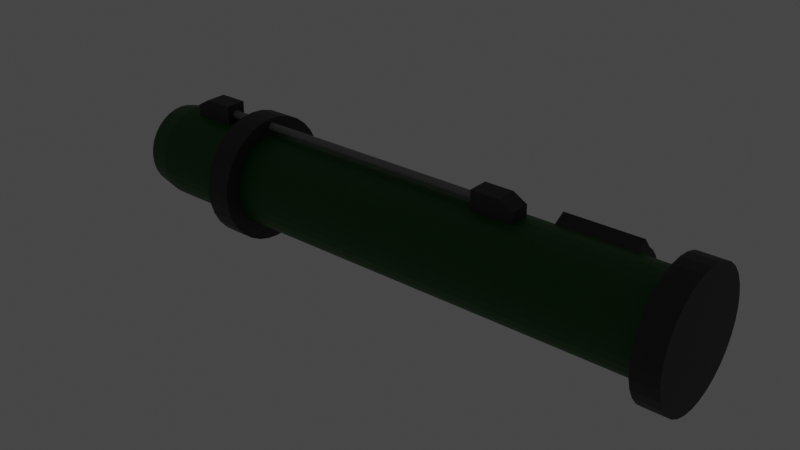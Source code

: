# Source: Bazoka.blend  (saved by Blender 2.82.7; exported with 4.5.12 LTS)
import bpy
from mathutils import Matrix  # noqa: F401  (used for matrix-valued properties, if any)

bpy.ops.wm.read_factory_settings(use_empty=True)
scene = bpy.context.scene
scene.name = 'Scene'

# ---- collections
col_collection = bpy.data.collections.new('Collection'); scene.collection.children.link(col_collection)

# ---- materials (node trees are filled in below, after node groups)
mat_material_001 = bpy.data.materials.new('Material.001')
mat_material_001.use_transparent_shadow = False
mat_material_003 = bpy.data.materials.new('Material.003')
mat_material_003.use_transparent_shadow = False
mat_material_004 = bpy.data.materials.new('Material.004')
mat_material_004.use_transparent_shadow = False
mat_material_005 = bpy.data.materials.new('Material.005')
mat_material_005.use_transparent_shadow = False
mat_material_002 = bpy.data.materials.new('Material.002')
mat_material_002.use_transparent_shadow = False

# ---- material node trees
mat_material_001.use_nodes = True; mat_material_001.node_tree.nodes.clear()
_N = mat_material_001.node_tree.nodes; _L = mat_material_001.node_tree.links
n0 = _N.new('ShaderNodeOutputMaterial'); n0.name = 'Material Output'; n0.location = (300, 300)
n1 = _N.new('ShaderNodeBsdfPrincipled'); n1.name = 'Principled BSDF'; n1.location = (10, 300)
n1.distribution = 'GGX'
n1.subsurface_method = 'BURLEY'
n1.inputs[0].default_value = (0.001086, 0.08399, 0.0, 1.0)
n1.inputs[3].default_value = 1.45
n1.inputs[27].default_value = (0.0, 0.0, 0.0, 1.0)
n1.inputs[28].default_value = 1.0
_L.new(n1.outputs[0], n0.inputs[0])
n0.is_active_output = True
mat_material_003.use_nodes = True; mat_material_003.node_tree.nodes.clear()
_N = mat_material_003.node_tree.nodes; _L = mat_material_003.node_tree.links
n0 = _N.new('ShaderNodeOutputMaterial'); n0.name = 'Material Output'; n0.location = (300, 300)
n1 = _N.new('ShaderNodeBsdfPrincipled'); n1.name = 'Principled BSDF'; n1.location = (10, 300)
n1.distribution = 'GGX'
n1.subsurface_method = 'BURLEY'
n1.inputs[0].default_value = (0.02481, 0.02481, 0.02481, 1.0)
n1.inputs[3].default_value = 1.45
n1.inputs[27].default_value = (0.0, 0.0, 0.0, 1.0)
n1.inputs[28].default_value = 1.0
_L.new(n1.outputs[0], n0.inputs[0])
n0.is_active_output = True
mat_material_004.use_nodes = True; mat_material_004.node_tree.nodes.clear()
_N = mat_material_004.node_tree.nodes; _L = mat_material_004.node_tree.links
n0 = _N.new('ShaderNodeOutputMaterial'); n0.name = 'Material Output'; n0.location = (300, 300)
n1 = _N.new('ShaderNodeEmission'); n1.name = 'Emission'; n1.location = (10, 300)
n1.inputs[1].default_value = 2.0
_L.new(n1.outputs[0], n0.inputs[0])
n0.is_active_output = True
mat_material_005.use_nodes = True; mat_material_005.node_tree.nodes.clear()
_N = mat_material_005.node_tree.nodes; _L = mat_material_005.node_tree.links
n0 = _N.new('ShaderNodeOutputMaterial'); n0.name = 'Material Output'; n0.location = (300, 300)
n1 = _N.new('ShaderNodeEmission'); n1.name = 'Emission'; n1.location = (10, 300)
n1.inputs[0].default_value = (0.0, 0.003795, 1.0, 1.0)
n1.inputs[1].default_value = 5.0
_L.new(n1.outputs[0], n0.inputs[0])
n0.is_active_output = True
mat_material_002.use_nodes = True; mat_material_002.node_tree.nodes.clear()
_N = mat_material_002.node_tree.nodes; _L = mat_material_002.node_tree.links
n0 = _N.new('ShaderNodeOutputMaterial'); n0.name = 'Material Output'; n0.location = (300, 300)
n1 = _N.new('ShaderNodeBsdfPrincipled'); n1.name = 'Principled BSDF'; n1.location = (10, 300)
n1.distribution = 'GGX'
n1.subsurface_method = 'BURLEY'
n1.inputs[0].default_value = (0.2266, 0.2266, 0.2266, 1.0)
n1.inputs[3].default_value = 1.45
n1.inputs[27].default_value = (0.0, 0.0, 0.0, 1.0)
n1.inputs[28].default_value = 1.0
_L.new(n1.outputs[0], n0.inputs[0])
n0.is_active_output = True

# ---- world
world_world = bpy.data.worlds.new('World'); scene.world = world_world
world_world.use_nodes = True; world_world.node_tree.nodes.clear()
_N = world_world.node_tree.nodes; _L = world_world.node_tree.links
n0 = _N.new('ShaderNodeOutputWorld'); n0.name = 'World Output'; n0.location = (300, 300)
n1 = _N.new('ShaderNodeBackground'); n1.name = 'Background'; n1.location = (10, 300)
n1.inputs[0].default_value = (0.05088, 0.05088, 0.05088, 1.0)
_L.new(n1.outputs[0], n0.inputs[0])
n0.is_active_output = True
world_world.color = (0.05088, 0.05088, 0.05088)
world_world.use_sun_shadow = False
world_world.sun_shadow_jitter_overblur = 0.0

# ---- meshes
me_cylinder = bpy.data.meshes.new('Cylinder')
me_cylinder.from_pydata([(-2.006e-07, 0.8954, -1.59), (0.0, 1.0, 1.0), (0.1747, 0.8782, -1.59), (0.1951, 0.9808, 1.0), (0.3426, 0.8272, -1.59), (0.3827, 0.9239, 1.0), (0.4974, 0.7445, -1.59), (0.5556, 0.8315, 1.0), (0.6331, 0.6331, -1.59), (0.7071, 0.7071, 1.0), (0.7445, 0.4974, -1.59), (0.8315, 0.5556, 1.0), (0.8272, 0.3426, -1.59), (0.9239, 0.3827, 1.0), (0.8782, 0.1747, -1.59), (0.9808, 0.1951, 1.0), (0.8954, 9.742e-08, -1.59), (1.0, 7.55e-08, 1.0), (0.8782, -0.1747, -1.59), (0.9808, -0.1951, 1.0), (0.8272, -0.3426, -1.59), (0.9239, -0.3827, 1.0), (0.7445, -0.4974, -1.59), (0.8315, -0.5556, 1.0), (0.6331, -0.6331, -1.59), (0.7071, -0.7071, 1.0), (0.4974, -0.7445, -1.59), (0.5556, -0.8315, 1.0), (0.3426, -0.8272, -1.59), (0.3827, -0.9239, 1.0), (0.1747, -0.8782, -1.59), (0.1951, -0.9808, 1.0), (-4.924e-07, -0.8954, -1.59), (-3.258e-07, -1.0, 1.0), (-0.1747, -0.8782, -1.59), (-0.1951, -0.9808, 1.0), (-0.3426, -0.8272, -1.59), (-0.3827, -0.9239, 1.0), (-0.4974, -0.7445, -1.59), (-0.5556, -0.8315, 1.0), (-0.6331, -0.6331, -1.59), (-0.7071, -0.7071, 1.0), (-0.7445, -0.4974, -1.59), (-0.8315, -0.5556, 1.0), (-0.8272, -0.3426, -1.59), (-0.9239, -0.3827, 1.0), (-0.8782, -0.1747, -1.59), (-0.9808, -0.1951, 1.0), (-0.8954, 8.944e-07, -1.59), (-1.0, 9.656e-07, 1.0), (-0.8782, 0.1747, -1.59), (-0.9808, 0.1951, 1.0), (-0.8272, 0.3426, -1.59), (-0.9239, 0.3827, 1.0), (-0.7445, 0.4974, -1.59), (-0.8315, 0.5556, 1.0), (-0.6331, 0.6331, -1.59), (-0.7071, 0.7071, 1.0), (-0.4974, 0.7445, -1.59), (-0.5556, 0.8315, 1.0), (-0.3426, 0.8272, -1.59), (-0.3827, 0.9239, 1.0), (-0.1747, 0.8782, -1.59), (-0.1951, 0.9808, 1.0), (0.0, 1.0, 0.8875), (0.1951, 0.9808, 0.8875), (0.3827, 0.9239, 0.8875), (0.5556, 0.8315, 0.8875), (0.7071, 0.7071, 0.8875), (0.8315, 0.5556, 0.8875), (0.9239, 0.3827, 0.8875), (0.9808, 0.1951, 0.8875), (1.0, 7.55e-08, 0.8875), (0.9808, -0.1951, 0.8875), (0.9239, -0.3827, 0.8875), (0.8315, -0.5556, 0.8875), (0.7071, -0.7071, 0.8875), (0.5556, -0.8315, 0.8875), (0.3827, -0.9239, 0.8875), (0.1951, -0.9808, 0.8875), (-3.258e-07, -1.0, 0.8875), (-0.1951, -0.9808, 0.8875), (-0.3827, -0.9239, 0.8875), (-0.5556, -0.8315, 0.8875), (-0.7071, -0.7071, 0.8875), (-0.8315, -0.5556, 0.8875), (-0.9239, -0.3827, 0.8875), (-0.9808, -0.1951, 0.8875), (-1.0, 9.656e-07, 0.8875), (-0.9808, 0.1951, 0.8875), (-0.9239, 0.3827, 0.8875), (-0.8315, 0.5556, 0.8875), (-0.7071, 0.7071, 0.8875), (-0.5556, 0.8315, 0.8875), (-0.3827, 0.9239, 0.8875), (-0.1951, 0.9808, 0.8875), (0.263, 1.322, 1.0), (-3.006e-08, 1.348, 1.0), (-1.599e-08, 1.348, 0.8873), (0.5158, 1.245, 1.0), (0.7489, 1.121, 1.0), (0.9531, 0.9531, 1.0), (1.121, 0.7489, 1.0), (1.245, 0.5158, 1.0), (1.322, 0.263, 1.0), (1.348, 3.416e-10, 1.0), (1.322, -0.263, 1.0), (1.245, -0.5158, 1.0), (1.121, -0.7489, 1.0), (0.9531, -0.9531, 1.0), (0.7489, -1.121, 1.0), (0.5158, -1.245, 1.0), (0.263, -1.322, 1.0), (-4.693e-07, -1.348, 1.0), (-0.263, -1.322, 1.0), (-0.5158, -1.245, 1.0), (-0.7489, -1.121, 1.0), (-0.9531, -0.9531, 1.0), (-1.121, -0.7489, 1.0), (-1.245, -0.5158, 1.0), (-1.322, -0.263, 1.0), (-1.348, 1.2e-06, 1.0), (-1.322, 0.263, 1.0), (-1.245, 0.5158, 1.0), (-1.121, 0.7489, 1.0), (-0.9531, 0.9531, 1.0), (-0.7489, 1.121, 1.0), (-0.5158, 1.245, 1.0), (-0.263, 1.322, 1.0), (0.263, 1.322, 0.8873), (0.5158, 1.245, 0.8873), (0.7489, 1.121, 0.8873), (0.9531, 0.9531, 0.8873), (1.121, 0.7489, 0.8873), (1.245, 0.5158, 0.8873), (1.322, 0.263, 0.8873), (1.348, 3.416e-10, 0.8873), (1.322, -0.263, 0.8873), (1.245, -0.5158, 0.8873), (1.121, -0.7489, 0.8873), (0.9531, -0.9531, 0.8873), (0.7489, -1.121, 0.8873), (0.5158, -1.245, 0.8873), (0.263, -1.322, 0.8873), (-4.552e-07, -1.348, 0.8873), (-0.263, -1.322, 0.8873), (-0.5158, -1.245, 0.8873), (-0.7489, -1.121, 0.8873), (-0.9531, -0.9531, 0.8873), (-1.121, -0.7489, 0.8873), (-1.245, -0.5158, 0.8873), (-1.322, -0.263, 0.8873), (-1.348, 1.2e-06, 0.8873), (-1.322, 0.263, 0.8873), (-1.245, 0.5158, 0.8873), (-1.121, 0.7489, 0.8873), (-0.9531, 0.9531, 0.8873), (-0.7489, 1.121, 0.8873), (-0.5158, 1.245, 0.8873), (-0.263, 1.322, 0.8873), (0.1951, 0.9808, -1.001), (0.1951, 0.9808, -1.112), (0.3827, 0.9239, -1.001), (0.3827, 0.9239, -1.112), (0.5556, 0.8315, -1.001), (0.5556, 0.8315, -1.112), (0.7071, 0.7071, -1.001), (0.7071, 0.7071, -1.112), (0.8315, 0.5556, -1.001), (0.8315, 0.5556, -1.112), (0.9239, 0.3827, -1.001), (0.9239, 0.3827, -1.112), (0.9808, 0.1951, -1.001), (0.9808, 0.1951, -1.112), (1.0, 7.55e-08, -1.001), (1.0, 7.55e-08, -1.112), (0.9808, -0.1951, -1.001), (0.9808, -0.1951, -1.112), (0.9239, -0.3827, -1.001), (0.9239, -0.3827, -1.112), (0.8315, -0.5556, -1.001), (0.8315, -0.5556, -1.112), (0.7071, -0.7071, -1.001), (0.7071, -0.7071, -1.112), (0.5556, -0.8315, -1.001), (0.5556, -0.8315, -1.112), (0.3827, -0.9239, -1.001), (0.3827, -0.9239, -1.112), (0.1951, -0.9808, -1.001), (0.1951, -0.9808, -1.112), (-7.848e-07, -1.0, -1.001), (-5.959e-07, -1.0, -1.112), (-0.1951, -0.9808, -1.001), (-0.1951, -0.9808, -1.112), (-0.3827, -0.9239, -1.001), (-0.3827, -0.9239, -1.112), (-0.5556, -0.8315, -1.001), (-0.5556, -0.8315, -1.112), (-0.7071, -0.7071, -1.001), (-0.7071, -0.7071, -1.112), (-0.8315, -0.5556, -1.001), (-0.8315, -0.5556, -1.112), (-0.9239, -0.3827, -1.001), (-0.9239, -0.3827, -1.112), (-0.9808, -0.1951, -1.001), (-0.9808, -0.1951, -1.112), (-1.0, 9.656e-07, -1.001), (-1.0, 9.656e-07, -1.112), (-0.9808, 0.1951, -1.001), (-0.9808, 0.1951, -1.112), (-0.9239, 0.3827, -1.001), (-0.9239, 0.3827, -1.112), (-0.8315, 0.5556, -1.001), (-0.8315, 0.5556, -1.112), (-0.7071, 0.7071, -1.001), (-0.7071, 0.7071, -1.112), (-0.5556, 0.8315, -1.001), (-0.5556, 0.8315, -1.112), (-0.3827, 0.9239, -1.001), (-0.3827, 0.9239, -1.112), (-0.1951, 0.9808, -1.001), (-0.1951, 0.9808, -1.112), (-2.7e-07, 1.0, -1.112), (-4.59e-07, 1.0, -1.001), (0.2601, 1.308, -1.0), (0.2601, 1.308, -1.113), (0.5103, 1.232, -1.0), (0.5103, 1.232, -1.113), (0.7408, 1.109, -1.0), (0.7408, 1.109, -1.113), (0.9429, 0.9429, -1.0), (0.9429, 0.9429, -1.113), (1.109, 0.7408, -1.0), (1.109, 0.7408, -1.113), (1.232, 0.5103, -1.0), (1.232, 0.5103, -1.113), (1.308, 0.2601, -1.0), (1.308, 0.2601, -1.113), (1.333, -6.152e-09, -1.0), (1.333, -6.152e-09, -1.113), (1.308, -0.2601, -1.0), (1.308, -0.2601, -1.113), (1.232, -0.5103, -1.0), (1.232, -0.5103, -1.113), (1.109, -0.7408, -1.0), (1.109, -0.7408, -1.113), (0.9429, -0.9429, -1.0), (0.9429, -0.9429, -1.113), (0.7408, -1.109, -1.0), (0.7408, -1.109, -1.113), (0.5103, -1.232, -1.0), (0.5103, -1.232, -1.113), (0.2601, -1.308, -1.0), (0.2601, -1.308, -1.113), (-9.616e-07, -1.333, -1.0), (-6.969e-07, -1.333, -1.113), (-0.2601, -1.308, -1.0), (-0.2601, -1.308, -1.113), (-0.5103, -1.232, -1.0), (-0.5103, -1.232, -1.113), (-0.7408, -1.109, -1.0), (-0.7408, -1.109, -1.113), (-0.9429, -0.9429, -1.0), (-0.9429, -0.9429, -1.113), (-1.109, -0.7408, -1.0), (-1.109, -0.7408, -1.113), (-1.232, -0.5103, -1.0), (-1.232, -0.5103, -1.113), (-1.308, -0.2601, -1.0), (-1.308, -0.2601, -1.113), (-1.333, 1.181e-06, -1.0), (-1.333, 1.181e-06, -1.113), (-1.308, 0.2601, -1.0), (-1.308, 0.2601, -1.113), (-1.232, 0.5103, -1.0), (-1.232, 0.5103, -1.113), (-1.109, 0.7408, -1.0), (-1.109, 0.7408, -1.113), (-0.9429, 0.9429, -1.0), (-0.9429, 0.9429, -1.113), (-0.7408, 1.109, -1.0), (-0.7408, 1.109, -1.113), (-0.5103, 1.232, -1.0), (-0.5103, 1.232, -1.113), (-0.2601, 1.308, -1.0), (-0.2601, 1.308, -1.113), (-2.624e-07, 1.333, -1.113), (-5.271e-07, 1.333, -1.0), (0.1951, 0.9808, -1.482), (0.3827, 0.9239, -1.482), (0.5556, 0.8315, -1.482), (0.7071, 0.7071, -1.482), (0.8315, 0.5556, -1.482), (0.9239, 0.3827, -1.482), (0.9808, 0.1951, -1.482), (1.0, 7.55e-08, -1.482), (0.9808, -0.1951, -1.482), (0.9239, -0.3827, -1.482), (0.8315, -0.5556, -1.482), (0.7071, -0.7071, -1.482), (0.5556, -0.8315, -1.482), (0.3827, -0.9239, -1.482), (0.1951, -0.9808, -1.482), (-5.533e-07, -1.0, -1.482), (-0.1951, -0.9808, -1.482), (-0.3827, -0.9239, -1.482), (-0.5556, -0.8315, -1.482), (-0.7071, -0.7071, -1.482), (-0.8315, -0.5556, -1.482), (-0.9239, -0.3827, -1.482), (-0.9808, -0.1951, -1.482), (-1.0, 9.656e-07, -1.482), (-0.9808, 0.1951, -1.482), (-0.9239, 0.3827, -1.482), (-0.8315, 0.5556, -1.482), (-0.7071, 0.7071, -1.482), (-0.5556, 0.8315, -1.482), (-0.3827, 0.9239, -1.482), (-0.1951, 0.9808, -1.482), (-2.275e-07, 1.0, -1.482), (-3.839e-08, 1.0, 0.3628), (6.803e-09, 1.0, 0.6965), (0.1951, 0.9808, 0.6965), (0.1951, 0.9808, 0.3628), (0.3827, 0.9239, 0.6965), (0.3827, 0.9239, 0.3628), (0.5556, 0.8315, 0.6965), (0.5556, 0.8315, 0.3628), (0.7071, 0.7071, 0.6965), (0.7071, 0.7071, 0.3628), (0.8315, 0.5556, 0.6965), (0.8315, 0.5556, 0.3628), (0.9239, 0.3827, 0.6965), (0.9239, 0.3827, 0.3628), (0.9808, 0.1951, 0.6965), (0.9808, 0.1951, 0.3628), (1.0, 7.55e-08, 0.6965), (1.0, 7.55e-08, 0.3628), (0.9808, -0.1951, 0.6965), (0.9808, -0.1951, 0.3628), (0.9239, -0.3827, 0.6965), (0.9239, -0.3827, 0.3628), (0.8315, -0.5556, 0.6965), (0.8315, -0.5556, 0.3628), (0.7071, -0.7071, 0.6965), (0.7071, -0.7071, 0.3628), (0.5556, -0.8315, 0.6965), (0.5556, -0.8315, 0.3628), (0.3827, -0.9239, 0.6965), (0.3827, -0.9239, 0.3628), (0.1951, -0.9808, 0.6965), (0.1951, -0.9808, 0.3628), (-3.19e-07, -1.0, 0.6965), (-3.642e-07, -1.0, 0.3628), (-0.1951, -0.9808, 0.6965), (-0.1951, -0.9808, 0.3628), (-0.3827, -0.9239, 0.6965), (-0.3827, -0.9239, 0.3628), (-0.5556, -0.8315, 0.6965), (-0.5556, -0.8315, 0.3628), (-0.7071, -0.7071, 0.6965), (-0.7071, -0.7071, 0.3628), (-0.8315, -0.5556, 0.6965), (-0.8315, -0.5556, 0.3628), (-0.9239, -0.3827, 0.6965), (-0.9239, -0.3827, 0.3628), (-0.9808, -0.1951, 0.6965), (-0.9808, -0.1951, 0.3628), (-1.0, 9.656e-07, 0.6965), (-1.0, 9.656e-07, 0.3628), (-0.9808, 0.1951, 0.6965), (-0.9808, 0.1951, 0.3628), (-0.9239, 0.3827, 0.6965), (-0.9239, 0.3827, 0.3628), (-0.8315, 0.5556, 0.6965), (-0.8315, 0.5556, 0.3628), (-0.7071, 0.7071, 0.6965), (-0.7071, 0.7071, 0.3628), (-0.5556, 0.8315, 0.6965), (-0.5556, 0.8315, 0.3628), (-0.3827, 0.9239, 0.6965), (-0.3827, 0.9239, 0.3628), (-0.1951, 0.9808, 0.6965), (-0.1951, 0.9808, 0.3628), (-0.02539, 1.258, 0.3628), (-0.02539, 1.258, 0.6965), (0.1697, 1.239, 0.6965), (0.1697, 1.239, 0.3628), (0.3573, 1.182, 0.6965), (0.3573, 1.182, 0.3628), (0.5302, 1.089, 0.6965), (0.5302, 1.089, 0.3628), (0.6817, 0.9649, 0.6965), (0.6817, 0.9649, 0.3628), (0.9299, 0.8134, 0.6965), (0.9299, 0.8134, 0.3628), (-1.073, 0.6405, 0.6965), (-1.073, 0.6405, 0.3628), (-0.8569, 0.8134, 0.6965), (-0.8569, 0.8134, 0.3628), (-0.7325, 0.9649, 0.6965), (-0.7325, 0.9649, 0.3628), (-0.581, 1.089, 0.6965), (-0.581, 1.089, 0.3628), (-0.4081, 1.182, 0.6965), (-0.4081, 1.182, 0.3628), (-0.2205, 1.239, 0.6965), (-0.2205, 1.239, 0.3628), (0.8315, 0.5556, 0.6351), (0.8315, 0.5556, 0.4242), (0.9239, 0.3827, 0.6351), (0.9239, 0.3827, 0.4242), (0.9808, 0.1951, 0.6351), (0.9808, 0.1951, 0.4242), (1.0, 7.451e-08, 0.6351), (1.0, 7.451e-08, 0.4242), (0.9808, -0.1951, 0.6351), (0.9808, -0.1951, 0.4242), (0.9239, -0.3827, 0.6351), (0.9239, -0.3827, 0.4242), (0.8315, -0.5556, 0.6351), (0.8315, -0.5556, 0.4242), (0.7071, -0.7071, 0.6351), (0.7071, -0.7071, 0.4242), (0.5556, -0.8315, 0.6351), (0.5556, -0.8315, 0.4242), (0.3827, -0.9239, 0.6351), (0.3827, -0.9239, 0.4242), (0.1951, -0.9808, 0.6351), (0.1951, -0.9808, 0.4242), (-3.166e-07, -1.0, 0.6351), (-3.669e-07, -1.0, 0.4242), (-0.1951, -0.9808, 0.6351), (-0.1951, -0.9808, 0.4242), (-0.3827, -0.9239, 0.6351), (-0.3827, -0.9239, 0.4242), (-0.5556, -0.8315, 0.6351), (-0.5556, -0.8315, 0.4242), (-0.7071, -0.7071, 0.6351), (-0.7071, -0.7071, 0.4242), (-0.8315, -0.5556, 0.6351), (-0.8315, -0.5556, 0.4242), (-0.9239, -0.3827, 0.6351), (-0.9239, -0.3827, 0.4242), (-0.9808, -0.1951, 0.6351), (-0.9808, -0.1951, 0.4242), (-1.0, 9.686e-07, 0.6351), (-1.0, 9.686e-07, 0.4242), (-0.9808, 0.1951, 0.6351), (-0.9808, 0.1951, 0.4242), (-0.9239, 0.3827, 0.6351), (-0.9239, 0.3827, 0.4242), (-0.02539, 1.258, 0.4242), (-0.02539, 1.258, 0.6351), (0.1697, 1.239, 0.6351), (0.1697, 1.239, 0.4242), (0.3573, 1.182, 0.6351), (0.3573, 1.182, 0.4242), (0.5302, 1.089, 0.6351), (0.5302, 1.089, 0.4242), (0.6817, 0.9649, 0.6351), (0.6817, 0.9649, 0.4242), (0.9299, 0.8134, 0.6351), (0.9299, 0.8134, 0.4242), (-1.073, 0.6405, 0.6351), (-1.073, 0.6405, 0.4242), (-0.8569, 0.8134, 0.6351), (-0.8569, 0.8134, 0.4242), (-0.7325, 0.9649, 0.6351), (-0.7325, 0.9649, 0.4242), (-0.581, 1.089, 0.6351), (-0.581, 1.089, 0.4242), (-0.4081, 1.182, 0.6351), (-0.4081, 1.182, 0.4242), (-0.2205, 1.239, 0.6351), (-0.2205, 1.239, 0.4242)], [], [(75, 74, 138, 139), (29, 31, 112, 111), (11, 13, 103, 102), (76, 75, 139, 140), (63, 1, 97, 128), (77, 76, 140, 141), (45, 47, 120, 119), (78, 77, 141, 142), (27, 29, 111, 110), (79, 78, 142, 143), (9, 11, 102, 101), (61, 63, 128, 127), (80, 79, 143, 144), (43, 45, 119, 118), (81, 80, 144, 145), (25, 27, 110, 109), (82, 81, 145, 146), (7, 9, 101, 100), (59, 61, 127, 126), (83, 82, 146, 147), (41, 43, 118, 117), (84, 83, 147, 148), (23, 25, 109, 108), (85, 84, 148, 149), (5, 7, 100, 99), (57, 59, 126, 125), (86, 85, 149, 150), (39, 41, 117, 116), (87, 86, 150, 151), (21, 23, 108, 107), (3, 1, 63, 61, 59, 57, 55, 53, 51, 49, 47, 45, 43, 41, 39, 37, 35, 33, 31, 29, 27, 25, 23, 21, 19, 17, 15, 13, 11, 9, 7, 5), (3, 5, 99, 96), (88, 87, 151, 152), (0, 2, 4, 6, 8, 10, 12, 14, 16, 18, 20, 22, 24, 26, 28, 30, 32, 34, 36, 38, 40, 42, 44, 46, 48, 50, 52, 54, 56, 58, 60, 62), (382, 95, 64, 321), (380, 94, 95, 382), (378, 93, 94, 380), (376, 92, 93, 378), (374, 91, 92, 376), (372, 90, 91, 374), (370, 89, 90, 372), (368, 88, 89, 370), (366, 87, 88, 368), (364, 86, 87, 366), (362, 85, 86, 364), (360, 84, 85, 362), (358, 83, 84, 360), (356, 82, 83, 358), (354, 81, 82, 356), (352, 80, 81, 354), (350, 79, 80, 352), (348, 78, 79, 350), (346, 77, 78, 348), (344, 76, 77, 346), (342, 75, 76, 344), (340, 74, 75, 342), (338, 73, 74, 340), (336, 72, 73, 338), (334, 71, 72, 336), (332, 70, 71, 334), (330, 69, 70, 332), (328, 68, 69, 330), (326, 67, 68, 328), (324, 66, 67, 326), (322, 65, 66, 324), (321, 64, 65, 322), (98, 97, 96, 129), (129, 96, 99, 130), (130, 99, 100, 131), (131, 100, 101, 132), (132, 101, 102, 133), (133, 102, 103, 134), (134, 103, 104, 135), (135, 104, 105, 136), (136, 105, 106, 137), (137, 106, 107, 138), (138, 107, 108, 139), (139, 108, 109, 140), (140, 109, 110, 141), (141, 110, 111, 142), (142, 111, 112, 143), (143, 112, 113, 144), (144, 113, 114, 145), (145, 114, 115, 146), (146, 115, 116, 147), (147, 116, 117, 148), (148, 117, 118, 149), (149, 118, 119, 150), (150, 119, 120, 151), (151, 120, 121, 152), (152, 121, 122, 153), (153, 122, 123, 154), (154, 123, 124, 155), (155, 124, 125, 156), (156, 125, 126, 157), (157, 126, 127, 158), (158, 127, 128, 159), (159, 128, 97, 98), (47, 49, 121, 120), (74, 73, 137, 138), (73, 72, 136, 137), (13, 15, 104, 103), (31, 33, 113, 112), (72, 71, 135, 136), (49, 51, 122, 121), (71, 70, 134, 135), (70, 69, 133, 134), (15, 17, 105, 104), (64, 95, 159, 98), (33, 35, 114, 113), (69, 68, 132, 133), (95, 94, 158, 159), (51, 53, 123, 122), (68, 67, 131, 132), (94, 93, 157, 158), (67, 66, 130, 131), (17, 19, 106, 105), (93, 92, 156, 157), (35, 37, 115, 114), (66, 65, 129, 130), (1, 3, 96, 97), (92, 91, 155, 156), (53, 55, 124, 123), (65, 64, 98, 129), (91, 90, 154, 155), (19, 21, 107, 106), (90, 89, 153, 154), (37, 39, 116, 115), (89, 88, 152, 153), (55, 57, 125, 124), (319, 222, 161, 288), (193, 191, 255, 257), (288, 161, 163, 289), (219, 217, 281, 283), (289, 163, 165, 290), (162, 164, 228, 226), (290, 165, 167, 291), (188, 190, 254, 252), (291, 167, 169, 292), (214, 216, 280, 278), (292, 169, 171, 293), (165, 163, 227, 229), (293, 171, 173, 294), (191, 189, 253, 255), (294, 173, 175, 295), (217, 215, 279, 281), (295, 175, 177, 296), (160, 162, 226, 224), (296, 177, 179, 297), (186, 188, 252, 250), (297, 179, 181, 298), (212, 214, 278, 276), (298, 181, 183, 299), (163, 161, 225, 227), (299, 183, 185, 300), (189, 187, 251, 253), (300, 185, 187, 301), (215, 213, 277, 279), (301, 187, 189, 302), (223, 160, 224, 287), (302, 189, 191, 303), (184, 186, 250, 248), (303, 191, 193, 304), (210, 212, 276, 274), (304, 193, 195, 305), (161, 222, 286, 225), (305, 195, 197, 306), (187, 185, 249, 251), (306, 197, 199, 307), (213, 211, 275, 277), (307, 199, 201, 308), (182, 184, 248, 246), (308, 201, 203, 309), (208, 210, 274, 272), (309, 203, 205, 310), (185, 183, 247, 249), (310, 205, 207, 311), (211, 209, 273, 275), (311, 207, 209, 312), (180, 182, 246, 244), (312, 209, 211, 313), (206, 208, 272, 270), (313, 211, 213, 314), (183, 181, 245, 247), (314, 213, 215, 315), (209, 207, 271, 273), (315, 215, 217, 316), (178, 180, 244, 242), (316, 217, 219, 317), (204, 206, 270, 268), (317, 219, 221, 318), (181, 179, 243, 245), (318, 221, 222, 319), (207, 205, 269, 271), (286, 287, 224, 225), (225, 224, 226, 227), (227, 226, 228, 229), (229, 228, 230, 231), (231, 230, 232, 233), (233, 232, 234, 235), (235, 234, 236, 237), (237, 236, 238, 239), (239, 238, 240, 241), (241, 240, 242, 243), (243, 242, 244, 245), (245, 244, 246, 247), (247, 246, 248, 249), (249, 248, 250, 251), (251, 250, 252, 253), (253, 252, 254, 255), (255, 254, 256, 257), (257, 256, 258, 259), (259, 258, 260, 261), (261, 260, 262, 263), (263, 262, 264, 265), (265, 264, 266, 267), (267, 266, 268, 269), (269, 268, 270, 271), (271, 270, 272, 273), (273, 272, 274, 275), (275, 274, 276, 277), (277, 276, 278, 279), (279, 278, 280, 281), (281, 280, 282, 283), (283, 282, 284, 285), (285, 284, 287, 286), (167, 165, 229, 231), (216, 218, 282, 280), (190, 192, 256, 254), (164, 166, 230, 228), (221, 219, 283, 285), (195, 193, 257, 259), (169, 167, 231, 233), (218, 220, 284, 282), (192, 194, 258, 256), (166, 168, 232, 230), (222, 221, 285, 286), (197, 195, 259, 261), (171, 169, 233, 235), (220, 223, 287, 284), (194, 196, 260, 258), (168, 170, 234, 232), (199, 197, 261, 263), (173, 171, 235, 237), (196, 198, 262, 260), (170, 172, 236, 234), (201, 199, 263, 265), (175, 173, 237, 239), (198, 200, 264, 262), (172, 174, 238, 236), (203, 201, 265, 267), (177, 175, 239, 241), (200, 202, 266, 264), (174, 176, 240, 238), (205, 203, 267, 269), (179, 177, 241, 243), (202, 204, 268, 266), (176, 178, 242, 240), (62, 318, 319, 0), (60, 317, 318, 62), (58, 316, 317, 60), (56, 315, 316, 58), (54, 314, 315, 56), (52, 313, 314, 54), (50, 312, 313, 52), (48, 311, 312, 50), (46, 310, 311, 48), (44, 309, 310, 46), (42, 308, 309, 44), (40, 307, 308, 42), (38, 306, 307, 40), (36, 305, 306, 38), (34, 304, 305, 36), (32, 303, 304, 34), (30, 302, 303, 32), (28, 301, 302, 30), (26, 300, 301, 28), (24, 299, 300, 26), (22, 298, 299, 24), (20, 297, 298, 22), (18, 296, 297, 20), (16, 295, 296, 18), (14, 294, 295, 16), (12, 293, 294, 14), (10, 292, 293, 12), (8, 291, 292, 10), (6, 290, 291, 8), (4, 289, 290, 6), (2, 288, 289, 4), (0, 319, 288, 2), (223, 320, 323, 160), (321, 322, 386, 385), (160, 323, 325, 162), (383, 381, 405, 407), (162, 325, 327, 164), (331, 329, 393, 395), (164, 327, 329, 166), (375, 373, 397, 399), (166, 329, 331, 168), (323, 320, 384, 387), (168, 331, 333, 170), (408, 330, 332, 410), (170, 333, 335, 172), (410, 332, 334, 412), (172, 335, 337, 174), (412, 334, 336, 414), (174, 337, 339, 176), (414, 336, 338, 416), (176, 339, 341, 178), (416, 338, 340, 418), (178, 341, 343, 180), (418, 340, 342, 420), (180, 343, 345, 182), (420, 342, 344, 422), (182, 345, 347, 184), (422, 344, 346, 424), (184, 347, 349, 186), (424, 346, 348, 426), (186, 349, 351, 188), (426, 348, 350, 428), (188, 351, 353, 190), (428, 350, 352, 430), (190, 353, 355, 192), (430, 352, 354, 432), (192, 355, 357, 194), (432, 354, 356, 434), (194, 357, 359, 196), (434, 356, 358, 436), (196, 359, 361, 198), (436, 358, 360, 438), (198, 361, 363, 200), (438, 360, 362, 440), (200, 363, 365, 202), (440, 362, 364, 442), (202, 365, 367, 204), (442, 364, 366, 444), (204, 367, 369, 206), (444, 366, 368, 446), (206, 369, 371, 208), (446, 368, 370, 448), (208, 371, 373, 210), (448, 370, 372, 450), (210, 373, 375, 212), (378, 380, 404, 402), (212, 375, 377, 214), (326, 328, 392, 390), (214, 377, 379, 216), (409, 331, 395, 463), (216, 379, 381, 218), (381, 379, 403, 405), (218, 381, 383, 220), (329, 327, 391, 393), (220, 383, 320, 223), (376, 378, 402, 400), (453, 385, 386, 454), (454, 386, 388, 456), (456, 388, 390, 458), (458, 390, 392, 460), (460, 392, 394, 462), (464, 396, 398, 466), (466, 398, 400, 468), (468, 400, 402, 470), (470, 402, 404, 472), (472, 404, 406, 474), (474, 406, 385, 453), (372, 374, 398, 396), (328, 330, 394, 392), (380, 382, 406, 404), (325, 323, 387, 389), (377, 375, 399, 401), (320, 383, 407, 384), (322, 324, 388, 386), (374, 376, 400, 398), (382, 321, 385, 406), (450, 372, 396, 464), (327, 325, 389, 391), (379, 377, 401, 403), (324, 326, 390, 388), (373, 451, 465, 397), (451, 450, 464, 465), (407, 475, 452, 384), (475, 474, 453, 452), (405, 473, 475, 407), (473, 472, 474, 475), (403, 471, 473, 405), (471, 470, 472, 473), (401, 469, 471, 403), (469, 468, 470, 471), (399, 467, 469, 401), (467, 466, 468, 469), (397, 465, 467, 399), (465, 464, 466, 467), (393, 461, 463, 395), (461, 460, 462, 463), (391, 459, 461, 393), (459, 458, 460, 461), (389, 457, 459, 391), (457, 456, 458, 459), (387, 455, 457, 389), (455, 454, 456, 457), (384, 452, 455, 387), (452, 453, 454, 455), (330, 408, 462, 394), (408, 409, 463, 462), (371, 449, 451, 373), (449, 448, 450, 451), (369, 447, 449, 371), (447, 446, 448, 449), (367, 445, 447, 369), (445, 444, 446, 447), (365, 443, 445, 367), (443, 442, 444, 445), (363, 441, 443, 365), (441, 440, 442, 443), (361, 439, 441, 363), (439, 438, 440, 441), (359, 437, 439, 361), (437, 436, 438, 439), (357, 435, 437, 359), (435, 434, 436, 437), (355, 433, 435, 357), (433, 432, 434, 435), (353, 431, 433, 355), (431, 430, 432, 433), (351, 429, 431, 353), (429, 428, 430, 431), (349, 427, 429, 351), (427, 426, 428, 429), (347, 425, 427, 349), (425, 424, 426, 427), (345, 423, 425, 347), (423, 422, 424, 425), (343, 421, 423, 345), (421, 420, 422, 423), (341, 419, 421, 343), (419, 418, 420, 421), (339, 417, 419, 341), (417, 416, 418, 419), (337, 415, 417, 339), (415, 414, 416, 417), (335, 413, 415, 337), (413, 412, 414, 415), (333, 411, 413, 335), (411, 410, 412, 413), (331, 409, 411, 333), (409, 408, 410, 411)])
me_cylinder.polygons.foreach_set('material_index', [1, 1, 1, 1, 1, 1, 1, 1, 1, 1, 1, 1, 1, 1, 1, 1, 1, 1, 1, 1, 1, 1, 1, 1, 1, 1, 1, 1, 1, 1, 1, 1, 1, 0, 0, 0, 0, 0, 0, 0, 0, 0, 0, 0, 0, 0, 0, 0, 0, 0, 0, 0, 0, 0, 0, 0, 0, 0, 0, 0, 0, 0, 0, 0, 0, 0, 1, 1, 1, 1, 1, 1, 1, 1, 1, 1, 1, 1, 1, 1, 1, 1, 1, 1, 1, 1, 1, 1, 1, 1, 1, 1, 1, 1, 1, 1, 1, 1, 1, 1, 1, 1, 1, 1, 1, 1, 1, 1, 1, 1, 1, 1, 1, 1, 1, 1, 1, 1, 1, 1, 1, 1, 1, 1, 1, 1, 1, 1, 1, 1, 0, 1, 0, 1, 0, 1, 0, 1, 0, 1, 0, 1, 0, 1, 0, 1, 0, 1, 0, 1, 0, 1, 0, 1, 0, 1, 0, 1, 0, 1, 0, 1, 0, 1, 0, 1, 0, 1, 0, 1, 0, 1, 0, 1, 0, 1, 0, 1, 0, 1, 0, 1, 0, 1, 0, 1, 0, 1, 0, 1, 0, 1, 0, 1, 1, 1, 1, 1, 1, 1, 1, 1, 1, 1, 1, 1, 1, 1, 1, 1, 1, 1, 1, 1, 1, 1, 1, 1, 1, 1, 1, 1, 1, 1, 1, 1, 1, 1, 1, 1, 1, 1, 1, 1, 1, 1, 1, 1, 1, 1, 1, 1, 1, 1, 1, 1, 1, 1, 1, 1, 1, 1, 1, 1, 1, 1, 1, 1, 0, 0, 0, 0, 0, 0, 0, 0, 0, 0, 0, 0, 0, 0, 0, 0, 0, 0, 0, 0, 0, 0, 0, 0, 0, 0, 0, 0, 0, 0, 0, 0, 0, 1, 0, 1, 0, 1, 0, 1, 0, 1, 0, 0, 0, 0, 0, 0, 0, 0, 0, 0, 0, 0, 0, 0, 0, 0, 0, 0, 0, 0, 0, 0, 0, 0, 0, 0, 0, 0, 0, 0, 0, 0, 0, 0, 0, 0, 0, 0, 0, 0, 0, 0, 0, 1, 0, 1, 0, 1, 0, 1, 0, 1, 0, 1, 1, 1, 1, 1, 1, 1, 1, 1, 1, 1, 1, 1, 1, 1, 1, 1, 1, 1, 1, 1, 1, 1, 1, 1, 1, 1, 1, 3, 1, 2, 1, 3, 1, 2, 1, 3, 1, 1, 1, 1, 1, 3, 1, 2, 1, 3, 1, 2, 1, 1, 0, 0, 0, 0, 0, 0, 0, 0, 0, 0, 0, 0, 0, 0, 0, 0, 0, 0, 0, 0, 0, 0, 0, 0, 0, 0, 0, 0, 0, 0, 0, 0, 0, 0, 0, 0, 0, 0, 0, 0, 0, 0])
_uv = me_cylinder.uv_layers.new(name='UVMap')
_uv.uv.foreach_set('vector', [0.6562, 0.9719, 0.6875, 0.9719, 0.6875, 0.9719, 0.6562, 0.9719, 0.3418, 0.02827, 0.2968, 0.01461, 0.2968, 0.01461, 0.3418, 0.02827, 0.4496, 0.3833, 0.4717, 0.3418, 0.4717, 0.3418, 0.4496, 0.3833, 0.625, 0.9719, 0.6562, 0.9719, 0.6562, 0.9719, 0.625, 0.9719, 0.2032, 0.4854, 0.25, 0.49, 0.25, 0.49, 0.2032, 0.4854, 0.5938, 0.9719, 0.625, 0.9719, 0.625, 0.9719, 0.5938, 0.9719, 0.02827, 0.1582, 0.01461, 0.2032, 0.01461, 0.2032, 0.02827, 0.1582, 0.5625, 0.9719, 0.5938, 0.9719, 0.5938, 0.9719, 0.5625, 0.9719, 0.3833, 0.05045, 0.3418, 0.02827, 0.3418, 0.02827, 0.3833, 0.05045, 0.5312, 0.9719, 0.5625, 0.9719, 0.5625, 0.9719, 0.5312, 0.9719, 0.4197, 0.4197, 0.4496, 0.3833, 0.4496, 0.3833, 0.4197, 0.4197, 0.1582, 0.4717, 0.2032, 0.4854, 0.2032, 0.4854, 0.1582, 0.4717, 0.5, 0.9719, 0.5312, 0.9719, 0.5312, 0.9719, 0.5, 0.9719, 0.05045, 0.1167, 0.02827, 0.1582, 0.02827, 0.1582, 0.05045, 0.1167, 0.4688, 0.9719, 0.5, 0.9719, 0.5, 0.9719, 0.4688, 0.9719, 0.4197, 0.08029, 0.3833, 0.05045, 0.3833, 0.05045, 0.4197, 0.08029, 0.4375, 0.9719, 0.4688, 0.9719, 0.4688, 0.9719, 0.4375, 0.9719, 0.3833, 0.4496, 0.4197, 0.4197, 0.4197, 0.4197, 0.3833, 0.4496, 0.1167, 0.4496, 0.1582, 0.4717, 0.1582, 0.4717, 0.1167, 0.4496, 0.4062, 0.9719, 0.4375, 0.9719, 0.4375, 0.9719, 0.4062, 0.9719, 0.08029, 0.08029, 0.05045, 0.1167, 0.05045, 0.1167, 0.08029, 0.08029, 0.375, 0.9719, 0.4062, 0.9719, 0.4062, 0.9719, 0.375, 0.9719, 0.4496, 0.1167, 0.4197, 0.08029, 0.4197, 0.08029, 0.4496, 0.1167, 0.3438, 0.9719, 0.375, 0.9719, 0.375, 0.9719, 0.3438, 0.9719, 0.3418, 0.4717, 0.3833, 0.4496, 0.3833, 0.4496, 0.3418, 0.4717, 0.08029, 0.4197, 0.1167, 0.4496, 0.1167, 0.4496, 0.08029, 0.4197, 0.3125, 0.9719, 0.3438, 0.9719, 0.3438, 0.9719, 0.3125, 0.9719, 0.1167, 0.05045, 0.08029, 0.08029, 0.08029, 0.08029, 0.1167, 0.05045, 0.2812, 0.9719, 0.3125, 0.9719, 0.3125, 0.9719, 0.2812, 0.9719, 0.4717, 0.1582, 0.4496, 0.1167, 0.4496, 0.1167, 0.4717, 0.1582, 0.2968, 0.4854, 0.25, 0.49, 0.2032, 0.4854, 0.1582, 0.4717, 0.1167, 0.4496, 0.08029, 0.4197, 0.05045, 0.3833, 0.02827, 0.3418, 0.01461, 0.2968, 0.01, 0.25, 0.01461, 0.2032, 0.02827, 0.1582, 0.05045, 0.1167, 0.08029, 0.08029, 0.1167, 0.05045, 0.1582, 0.02827, 0.2032, 0.01461, 0.25, 0.01, 0.2968, 0.01461, 0.3418, 0.02827, 0.3833, 0.05045, 0.4197, 0.08029, 0.4496, 0.1167, 0.4717, 0.1582, 0.4854, 0.2032, 0.49, 0.25, 0.4854, 0.2968, 0.4717, 0.3418, 0.4496, 0.3833, 0.4197, 0.4197, 0.3833, 0.4496, 0.3418, 0.4717, 0.2968, 0.4854, 0.3418, 0.4717, 0.3418, 0.4717, 0.2968, 0.4854, 0.25, 0.9719, 0.2812, 0.9719, 0.2812, 0.9719, 0.25, 0.9719, 0.75, 0.49, 0.7968, 0.4854, 0.8418, 0.4717, 0.8833, 0.4496, 0.9197, 0.4197, 0.9496, 0.3833, 0.9717, 0.3418, 0.9854, 0.2968, 0.99, 0.25, 0.9854, 0.2032, 0.9717, 0.1582, 0.9496, 0.1167, 0.9197, 0.08029, 0.8833, 0.05045, 0.8418, 0.02827, 0.7968, 0.01461, 0.75, 0.01, 0.7032, 0.01461, 0.6582, 0.02827, 0.6167, 0.05045, 0.5803, 0.08029, 0.5504, 0.1167, 0.5283, 0.1582, 0.5146, 0.2032, 0.51, 0.25, 0.5146, 0.2968, 0.5283, 0.3418, 0.5504, 0.3833, 0.5803, 0.4197, 0.6167, 0.4496, 0.6582, 0.4717, 0.7032, 0.4854, 0.03125, 0.9195, 0.03125, 0.9719, 0.0, 0.9719, 0.0, 0.9195, 0.0625, 0.9195, 0.0625, 0.9719, 0.03125, 0.9719, 0.03125, 0.9195, 0.09375, 0.9195, 0.09375, 0.9719, 0.0625, 0.9719, 0.0625, 0.9195, 0.125, 0.9195, 0.125, 0.9719, 0.09375, 0.9719, 0.09375, 0.9195, 0.1562, 0.9195, 0.1562, 0.9719, 0.125, 0.9719, 0.125, 0.9195, 0.1875, 0.9195, 0.1875, 0.9719, 0.1562, 0.9719, 0.1562, 0.9195, 0.2187, 0.9195, 0.2188, 0.9719, 0.1875, 0.9719, 0.1875, 0.9195, 0.25, 0.9195, 0.25, 0.9719, 0.2188, 0.9719, 0.2187, 0.9195, 0.2812, 0.9195, 0.2812, 0.9719, 0.25, 0.9719, 0.25, 0.9195, 0.3125, 0.9195, 0.3125, 0.9719, 0.2812, 0.9719, 0.2812, 0.9195, 0.3438, 0.9195, 0.3438, 0.9719, 0.3125, 0.9719, 0.3125, 0.9195, 0.375, 0.9195, 0.375, 0.9719, 0.3438, 0.9719, 0.3438, 0.9195, 0.4062, 0.9195, 0.4062, 0.9719, 0.375, 0.9719, 0.375, 0.9195, 0.4375, 0.9195, 0.4375, 0.9719, 0.4062, 0.9719, 0.4062, 0.9195, 0.4688, 0.9195, 0.4688, 0.9719, 0.4375, 0.9719, 0.4375, 0.9195, 0.5, 0.9195, 0.5, 0.9719, 0.4688, 0.9719, 0.4688, 0.9195, 0.5313, 0.9195, 0.5312, 0.9719, 0.5, 0.9719, 0.5, 0.9195, 0.5625, 0.9195, 0.5625, 0.9719, 0.5312, 0.9719, 0.5313, 0.9195, 0.5938, 0.9195, 0.5938, 0.9719, 0.5625, 0.9719, 0.5625, 0.9195, 0.625, 0.9195, 0.625, 0.9719, 0.5938, 0.9719, 0.5938, 0.9195, 0.6563, 0.9195, 0.6562, 0.9719, 0.625, 0.9719, 0.625, 0.9195, 0.6875, 0.9195, 0.6875, 0.9719, 0.6562, 0.9719, 0.6563, 0.9195, 0.7188, 0.9195, 0.7188, 0.9719, 0.6875, 0.9719, 0.6875, 0.9195, 0.75, 0.9195, 0.75, 0.9719, 0.7188, 0.9719, 0.7188, 0.9195, 0.7812, 0.9195, 0.7813, 0.9719, 0.75, 0.9719, 0.75, 0.9195, 0.8125, 0.9195, 0.8125, 0.9719, 0.7813, 0.9719, 0.7812, 0.9195, 0.8438, 0.9195, 0.8438, 0.9719, 0.8125, 0.9719, 0.8125, 0.9195, 0.875, 0.9195, 0.875, 0.9719, 0.8438, 0.9719, 0.8438, 0.9195, 0.9062, 0.9195, 0.9062, 0.9719, 0.875, 0.9719, 0.875, 0.9195, 0.9375, 0.9195, 0.9375, 0.9719, 0.9062, 0.9719, 0.9062, 0.9195, 0.9687, 0.9195, 0.9688, 0.9719, 0.9375, 0.9719, 0.9375, 0.9195, 1.0, 0.9195, 1.0, 0.9719, 0.9688, 0.9719, 0.9687, 0.9195, 1.0, 0.9719, 1.0, 1.0, 0.9688, 1.0, 0.9688, 0.9719, 0.9688, 0.9719, 0.9688, 1.0, 0.9375, 1.0, 0.9375, 0.9719, 0.9375, 0.9719, 0.9375, 1.0, 0.9062, 1.0, 0.9062, 0.9719, 0.9062, 0.9719, 0.9062, 1.0, 0.875, 1.0, 0.875, 0.9719, 0.875, 0.9719, 0.875, 1.0, 0.8438, 1.0, 0.8438, 0.9719, 0.8438, 0.9719, 0.8438, 1.0, 0.8125, 1.0, 0.8125, 0.9719, 0.8125, 0.9719, 0.8125, 1.0, 0.7812, 1.0, 0.7813, 0.9719, 0.7813, 0.9719, 0.7812, 1.0, 0.75, 1.0, 0.75, 0.9719, 0.75, 0.9719, 0.75, 1.0, 0.7188, 1.0, 0.7188, 0.9719, 0.7188, 0.9719, 0.7188, 1.0, 0.6875, 1.0, 0.6875, 0.9719, 0.6875, 0.9719, 0.6875, 1.0, 0.6562, 1.0, 0.6562, 0.9719, 0.6562, 0.9719, 0.6562, 1.0, 0.625, 1.0, 0.625, 0.9719, 0.625, 0.9719, 0.625, 1.0, 0.5938, 1.0, 0.5938, 0.9719, 0.5938, 0.9719, 0.5938, 1.0, 0.5625, 1.0, 0.5625, 0.9719, 0.5625, 0.9719, 0.5625, 1.0, 0.5312, 1.0, 0.5312, 0.9719, 0.5312, 0.9719, 0.5312, 1.0, 0.5, 1.0, 0.5, 0.9719, 0.5, 0.9719, 0.5, 1.0, 0.4688, 1.0, 0.4688, 0.9719, 0.4688, 0.9719, 0.4688, 1.0, 0.4375, 1.0, 0.4375, 0.9719, 0.4375, 0.9719, 0.4375, 1.0, 0.4062, 1.0, 0.4062, 0.9719, 0.4062, 0.9719, 0.4062, 1.0, 0.375, 1.0, 0.375, 0.9719, 0.375, 0.9719, 0.375, 1.0, 0.3438, 1.0, 0.3438, 0.9719, 0.3438, 0.9719, 0.3438, 1.0, 0.3125, 1.0, 0.3125, 0.9719, 0.3125, 0.9719, 0.3125, 1.0, 0.2812, 1.0, 0.2812, 0.9719, 0.2812, 0.9719, 0.2812, 1.0, 0.25, 1.0, 0.25, 0.9719, 0.25, 0.9719, 0.25, 1.0, 0.2188, 1.0, 0.2188, 0.9719, 0.2188, 0.9719, 0.2188, 1.0, 0.1875, 1.0, 0.1875, 0.9719, 0.1875, 0.9719, 0.1875, 1.0, 0.1562, 1.0, 0.1562, 0.9719, 0.1562, 0.9719, 0.1562, 1.0, 0.125, 1.0, 0.125, 0.9719, 0.125, 0.9719, 0.125, 1.0, 0.09375, 1.0, 0.09375, 0.9719, 0.09375, 0.9719, 0.09375, 1.0, 0.0625, 1.0, 0.0625, 0.9719, 0.0625, 0.9719, 0.0625, 1.0, 0.03125, 1.0, 0.03125, 0.9719, 0.03125, 0.9719, 0.03125, 1.0, 0.0, 1.0, 0.0, 0.9719, 0.01461, 0.2032, 0.01, 0.25, 0.01, 0.25, 0.01461, 0.2032, 0.6875, 0.9719, 0.7188, 0.9719, 0.7188, 0.9719, 0.6875, 0.9719, 0.7188, 0.9719, 0.75, 0.9719, 0.75, 0.9719, 0.7188, 0.9719, 0.4717, 0.3418, 0.4854, 0.2968, 0.4854, 0.2968, 0.4717, 0.3418, 0.2968, 0.01461, 0.25, 0.01, 0.25, 0.01, 0.2968, 0.01461, 0.75, 0.9719, 0.7813, 0.9719, 0.7813, 0.9719, 0.75, 0.9719, 0.01, 0.25, 0.01461, 0.2968, 0.01461, 0.2968, 0.01, 0.25, 0.7813, 0.9719, 0.8125, 0.9719, 0.8125, 0.9719, 0.7813, 0.9719, 0.8125, 0.9719, 0.8438, 0.9719, 0.8438, 0.9719, 0.8125, 0.9719, 0.4854, 0.2968, 0.49, 0.25, 0.49, 0.25, 0.4854, 0.2968, 0.0, 0.9719, 0.03125, 0.9719, 0.03125, 0.9719, 0.0, 0.9719, 0.25, 0.01, 0.2032, 0.01461, 0.2032, 0.01461, 0.25, 0.01, 0.8438, 0.9719, 0.875, 0.9719, 0.875, 0.9719, 0.8438, 0.9719, 0.03125, 0.9719, 0.0625, 0.9719, 0.0625, 0.9719, 0.03125, 0.9719, 0.01461, 0.2968, 0.02827, 0.3418, 0.02827, 0.3418, 0.01461, 0.2968, 0.875, 0.9719, 0.9062, 0.9719, 0.9062, 0.9719, 0.875, 0.9719, 0.0625, 0.9719, 0.09375, 0.9719, 0.09375, 0.9719, 0.0625, 0.9719, 0.9062, 0.9719, 0.9375, 0.9719, 0.9375, 0.9719, 0.9062, 0.9719, 0.49, 0.25, 0.4854, 0.2032, 0.4854, 0.2032, 0.49, 0.25, 0.09375, 0.9719, 0.125, 0.9719, 0.125, 0.9719, 0.09375, 0.9719, 0.2032, 0.01461, 0.1582, 0.02827, 0.1582, 0.02827, 0.2032, 0.01461, 0.9375, 0.9719, 0.9688, 0.9719, 0.9688, 0.9719, 0.9375, 0.9719, 0.25, 0.49, 0.2968, 0.4854, 0.2968, 0.4854, 0.25, 0.49, 0.125, 0.9719, 0.1562, 0.9719, 0.1562, 0.9719, 0.125, 0.9719, 0.02827, 0.3418, 0.05045, 0.3833, 0.05045, 0.3833, 0.02827, 0.3418, 0.9688, 0.9719, 1.0, 0.9719, 1.0, 0.9719, 0.9688, 0.9719, 0.1562, 0.9719, 0.1875, 0.9719, 0.1875, 0.9719, 0.1562, 0.9719, 0.4854, 0.2032, 0.4717, 0.1582, 0.4717, 0.1582, 0.4854, 0.2032, 0.1875, 0.9719, 0.2188, 0.9719, 0.2188, 0.9719, 0.1875, 0.9719, 0.1582, 0.02827, 0.1167, 0.05045, 0.1167, 0.05045, 0.1582, 0.02827, 0.2188, 0.9719, 0.25, 0.9719, 0.25, 0.9719, 0.2188, 0.9719, 0.05045, 0.3833, 0.08029, 0.4197, 0.08029, 0.4197, 0.05045, 0.3833, 1.0, 0.5355, 1.0, 0.6573, 0.9687, 0.6573, 0.9687, 0.5355, 0.4688, 0.6573, 0.5, 0.6573, 0.5, 0.6573, 0.4688, 0.6573, 0.9687, 0.5355, 0.9687, 0.6573, 0.9375, 0.6573, 0.9375, 0.5355, 0.0625, 0.6573, 0.09375, 0.6573, 0.09375, 0.6573, 0.0625, 0.6573, 0.9375, 0.5355, 0.9375, 0.6573, 0.9063, 0.6573, 0.9062, 0.5355, 0.9375, 0.8146, 0.9063, 0.8146, 0.9063, 0.8146, 0.9375, 0.8146, 0.9062, 0.5355, 0.9063, 0.6573, 0.875, 0.6573, 0.875, 0.5355, 0.5312, 0.8146, 0.5, 0.8146, 0.5, 0.8146, 0.5312, 0.8146, 0.875, 0.5355, 0.875, 0.6573, 0.8437, 0.6573, 0.8438, 0.5355, 0.125, 0.8146, 0.09375, 0.8146, 0.09375, 0.8146, 0.125, 0.8146, 0.8438, 0.5355, 0.8437, 0.6573, 0.8125, 0.6573, 0.8125, 0.5355, 0.9063, 0.6573, 0.9375, 0.6573, 0.9375, 0.6573, 0.9063, 0.6573, 0.8125, 0.5355, 0.8125, 0.6573, 0.7813, 0.6573, 0.7812, 0.5355, 0.5, 0.6573, 0.5312, 0.6573, 0.5312, 0.6573, 0.5, 0.6573, 0.7812, 0.5355, 0.7813, 0.6573, 0.75, 0.6573, 0.75, 0.5355, 0.09375, 0.6573, 0.125, 0.6573, 0.125, 0.6573, 0.09375, 0.6573, 0.75, 0.5355, 0.75, 0.6573, 0.7188, 0.6573, 0.7188, 0.5355, 0.9687, 0.8146, 0.9375, 0.8146, 0.9375, 0.8146, 0.9687, 0.8146, 0.7188, 0.5355, 0.7188, 0.6573, 0.6875, 0.6573, 0.6875, 0.5355, 0.5625, 0.8146, 0.5312, 0.8146, 0.5312, 0.8146, 0.5625, 0.8146, 0.6875, 0.5355, 0.6875, 0.6573, 0.6562, 0.6573, 0.6562, 0.5355, 0.1562, 0.8146, 0.125, 0.8146, 0.125, 0.8146, 0.1562, 0.8146, 0.6562, 0.5355, 0.6562, 0.6573, 0.625, 0.6573, 0.625, 0.5355, 0.9375, 0.6573, 0.9687, 0.6573, 0.9687, 0.6573, 0.9375, 0.6573, 0.625, 0.5355, 0.625, 0.6573, 0.5938, 0.6573, 0.5938, 0.5355, 0.5312, 0.6573, 0.5625, 0.6573, 0.5625, 0.6573, 0.5312, 0.6573, 0.5938, 0.5355, 0.5938, 0.6573, 0.5625, 0.6573, 0.5625, 0.5355, 0.125, 0.6573, 0.1562, 0.6573, 0.1562, 0.6573, 0.125, 0.6573, 0.5625, 0.5355, 0.5625, 0.6573, 0.5312, 0.6573, 0.5312, 0.5355, 1.0, 0.8146, 0.9687, 0.8146, 0.9687, 0.8146, 1.0, 0.8146, 0.5312, 0.5355, 0.5312, 0.6573, 0.5, 0.6573, 0.5, 0.5355, 0.5938, 0.8146, 0.5625, 0.8146, 0.5625, 0.8146, 0.5938, 0.8146, 0.5, 0.5355, 0.5, 0.6573, 0.4688, 0.6573, 0.4688, 0.5355, 0.1875, 0.8146, 0.1562, 0.8146, 0.1562, 0.8146, 0.1875, 0.8146, 0.4688, 0.5355, 0.4688, 0.6573, 0.4375, 0.6573, 0.4375, 0.5355, 0.9687, 0.6573, 1.0, 0.6573, 1.0, 0.6573, 0.9687, 0.6573, 0.4375, 0.5355, 0.4375, 0.6573, 0.4062, 0.6573, 0.4062, 0.5355, 0.5625, 0.6573, 0.5938, 0.6573, 0.5938, 0.6573, 0.5625, 0.6573, 0.4062, 0.5355, 0.4062, 0.6573, 0.375, 0.6573, 0.375, 0.5355, 0.1562, 0.6573, 0.1875, 0.6573, 0.1875, 0.6573, 0.1562, 0.6573, 0.375, 0.5355, 0.375, 0.6573, 0.3438, 0.6573, 0.3437, 0.5355, 0.625, 0.8146, 0.5938, 0.8146, 0.5938, 0.8146, 0.625, 0.8146, 0.3437, 0.5355, 0.3438, 0.6573, 0.3125, 0.6573, 0.3125, 0.5355, 0.2188, 0.8146, 0.1875, 0.8146, 0.1875, 0.8146, 0.2188, 0.8146, 0.3125, 0.5355, 0.3125, 0.6573, 0.2812, 0.6573, 0.2812, 0.5355, 0.5938, 0.6573, 0.625, 0.6573, 0.625, 0.6573, 0.5938, 0.6573, 0.2812, 0.5355, 0.2812, 0.6573, 0.25, 0.6573, 0.25, 0.5355, 0.1875, 0.6573, 0.2188, 0.6573, 0.2188, 0.6573, 0.1875, 0.6573, 0.25, 0.5355, 0.25, 0.6573, 0.2188, 0.6573, 0.2188, 0.5355, 0.6562, 0.8146, 0.625, 0.8146, 0.625, 0.8146, 0.6562, 0.8146, 0.2188, 0.5355, 0.2188, 0.6573, 0.1875, 0.6573, 0.1875, 0.5355, 0.25, 0.8146, 0.2188, 0.8146, 0.2188, 0.8146, 0.25, 0.8146, 0.1875, 0.5355, 0.1875, 0.6573, 0.1562, 0.6573, 0.1562, 0.5355, 0.625, 0.6573, 0.6562, 0.6573, 0.6562, 0.6573, 0.625, 0.6573, 0.1562, 0.5355, 0.1562, 0.6573, 0.125, 0.6573, 0.125, 0.5355, 0.2188, 0.6573, 0.25, 0.6573, 0.25, 0.6573, 0.2188, 0.6573, 0.125, 0.5355, 0.125, 0.6573, 0.09375, 0.6573, 0.09375, 0.5355, 0.6875, 0.8146, 0.6562, 0.8146, 0.6562, 0.8146, 0.6875, 0.8146, 0.09375, 0.5355, 0.09375, 0.6573, 0.0625, 0.6573, 0.0625, 0.5355, 0.2812, 0.8146, 0.25, 0.8146, 0.25, 0.8146, 0.2812, 0.8146, 0.0625, 0.5355, 0.0625, 0.6573, 0.03125, 0.6573, 0.03125, 0.5355, 0.6562, 0.6573, 0.6875, 0.6573, 0.6875, 0.6573, 0.6562, 0.6573, 0.03125, 0.5355, 0.03125, 0.6573, 0.0, 0.6573, 0.0, 0.5355, 0.25, 0.6573, 0.2812, 0.6573, 0.2812, 0.6573, 0.25, 0.6573, 1.0, 0.6573, 1.0, 0.8146, 0.9687, 0.8146, 0.9687, 0.6573, 0.9687, 0.6573, 0.9687, 0.8146, 0.9375, 0.8146, 0.9375, 0.6573, 0.9375, 0.6573, 0.9375, 0.8146, 0.9063, 0.8146, 0.9063, 0.6573, 0.9063, 0.6573, 0.9063, 0.8146, 0.875, 0.8146, 0.875, 0.6573, 0.875, 0.6573, 0.875, 0.8146, 0.8438, 0.8146, 0.8437, 0.6573, 0.8437, 0.6573, 0.8438, 0.8146, 0.8125, 0.8146, 0.8125, 0.6573, 0.8125, 0.6573, 0.8125, 0.8146, 0.7813, 0.8146, 0.7813, 0.6573, 0.7813, 0.6573, 0.7813, 0.8146, 0.75, 0.8146, 0.75, 0.6573, 0.75, 0.6573, 0.75, 0.8146, 0.7188, 0.8146, 0.7188, 0.6573, 0.7188, 0.6573, 0.7188, 0.8146, 0.6875, 0.8146, 0.6875, 0.6573, 0.6875, 0.6573, 0.6875, 0.8146, 0.6562, 0.8146, 0.6562, 0.6573, 0.6562, 0.6573, 0.6562, 0.8146, 0.625, 0.8146, 0.625, 0.6573, 0.625, 0.6573, 0.625, 0.8146, 0.5938, 0.8146, 0.5938, 0.6573, 0.5938, 0.6573, 0.5938, 0.8146, 0.5625, 0.8146, 0.5625, 0.6573, 0.5625, 0.6573, 0.5625, 0.8146, 0.5312, 0.8146, 0.5312, 0.6573, 0.5312, 0.6573, 0.5312, 0.8146, 0.5, 0.8146, 0.5, 0.6573, 0.5, 0.6573, 0.5, 0.8146, 0.4687, 0.8146, 0.4688, 0.6573, 0.4688, 0.6573, 0.4687, 0.8146, 0.4375, 0.8146, 0.4375, 0.6573, 0.4375, 0.6573, 0.4375, 0.8146, 0.4062, 0.8146, 0.4062, 0.6573, 0.4062, 0.6573, 0.4062, 0.8146, 0.375, 0.8146, 0.375, 0.6573, 0.375, 0.6573, 0.375, 0.8146, 0.3438, 0.8146, 0.3438, 0.6573, 0.3438, 0.6573, 0.3438, 0.8146, 0.3125, 0.8146, 0.3125, 0.6573, 0.3125, 0.6573, 0.3125, 0.8146, 0.2812, 0.8146, 0.2812, 0.6573, 0.2812, 0.6573, 0.2812, 0.8146, 0.25, 0.8146, 0.25, 0.6573, 0.25, 0.6573, 0.25, 0.8146, 0.2188, 0.8146, 0.2188, 0.6573, 0.2188, 0.6573, 0.2188, 0.8146, 0.1875, 0.8146, 0.1875, 0.6573, 0.1875, 0.6573, 0.1875, 0.8146, 0.1562, 0.8146, 0.1562, 0.6573, 0.1562, 0.6573, 0.1562, 0.8146, 0.125, 0.8146, 0.125, 0.6573, 0.125, 0.6573, 0.125, 0.8146, 0.09375, 0.8146, 0.09375, 0.6573, 0.09375, 0.6573, 0.09375, 0.8146, 0.0625, 0.8146, 0.0625, 0.6573, 0.0625, 0.6573, 0.0625, 0.8146, 0.03125, 0.8146, 0.03125, 0.6573, 0.03125, 0.6573, 0.03125, 0.8146, 0.0, 0.8146, 0.0, 0.6573, 0.875, 0.6573, 0.9063, 0.6573, 0.9063, 0.6573, 0.875, 0.6573, 0.09375, 0.8146, 0.0625, 0.8146, 0.0625, 0.8146, 0.09375, 0.8146, 0.5, 0.8146, 0.4687, 0.8146, 0.4687, 0.8146, 0.5, 0.8146, 0.9063, 0.8146, 0.875, 0.8146, 0.875, 0.8146, 0.9063, 0.8146, 0.03125, 0.6573, 0.0625, 0.6573, 0.0625, 0.6573, 0.03125, 0.6573, 0.4375, 0.6573, 0.4688, 0.6573, 0.4688, 0.6573, 0.4375, 0.6573, 0.8437, 0.6573, 0.875, 0.6573, 0.875, 0.6573, 0.8437, 0.6573, 0.0625, 0.8146, 0.03125, 0.8146, 0.03125, 0.8146, 0.0625, 0.8146, 0.4687, 0.8146, 0.4375, 0.8146, 0.4375, 0.8146, 0.4687, 0.8146, 0.875, 0.8146, 0.8438, 0.8146, 0.8438, 0.8146, 0.875, 0.8146, 0.0, 0.6573, 0.03125, 0.6573, 0.03125, 0.6573, 0.0, 0.6573, 0.4062, 0.6573, 0.4375, 0.6573, 0.4375, 0.6573, 0.4062, 0.6573, 0.8125, 0.6573, 0.8437, 0.6573, 0.8437, 0.6573, 0.8125, 0.6573, 0.03125, 0.8146, 0.0, 0.8146, 0.0, 0.8146, 0.03125, 0.8146, 0.4375, 0.8146, 0.4062, 0.8146, 0.4062, 0.8146, 0.4375, 0.8146, 0.8438, 0.8146, 0.8125, 0.8146, 0.8125, 0.8146, 0.8438, 0.8146, 0.375, 0.6573, 0.4062, 0.6573, 0.4062, 0.6573, 0.375, 0.6573, 0.7813, 0.6573, 0.8125, 0.6573, 0.8125, 0.6573, 0.7813, 0.6573, 0.4062, 0.8146, 0.375, 0.8146, 0.375, 0.8146, 0.4062, 0.8146, 0.8125, 0.8146, 0.7813, 0.8146, 0.7813, 0.8146, 0.8125, 0.8146, 0.3438, 0.6573, 0.375, 0.6573, 0.375, 0.6573, 0.3438, 0.6573, 0.75, 0.6573, 0.7813, 0.6573, 0.7813, 0.6573, 0.75, 0.6573, 0.375, 0.8146, 0.3438, 0.8146, 0.3438, 0.8146, 0.375, 0.8146, 0.7813, 0.8146, 0.75, 0.8146, 0.75, 0.8146, 0.7813, 0.8146, 0.3125, 0.6573, 0.3438, 0.6573, 0.3438, 0.6573, 0.3125, 0.6573, 0.7188, 0.6573, 0.75, 0.6573, 0.75, 0.6573, 0.7188, 0.6573, 0.3438, 0.8146, 0.3125, 0.8146, 0.3125, 0.8146, 0.3438, 0.8146, 0.75, 0.8146, 0.7188, 0.8146, 0.7188, 0.8146, 0.75, 0.8146, 0.2812, 0.6573, 0.3125, 0.6573, 0.3125, 0.6573, 0.2812, 0.6573, 0.6875, 0.6573, 0.7188, 0.6573, 0.7188, 0.6573, 0.6875, 0.6573, 0.3125, 0.8146, 0.2812, 0.8146, 0.2812, 0.8146, 0.3125, 0.8146, 0.7188, 0.8146, 0.6875, 0.8146, 0.6875, 0.8146, 0.7188, 0.8146, 0.03125, 0.5, 0.03125, 0.5355, 0.0, 0.5355, 0.0, 0.5, 0.0625, 0.5, 0.0625, 0.5355, 0.03125, 0.5355, 0.03125, 0.5, 0.09375, 0.5, 0.09375, 0.5355, 0.0625, 0.5355, 0.0625, 0.5, 0.125, 0.5, 0.125, 0.5355, 0.09375, 0.5355, 0.09375, 0.5, 0.1562, 0.5, 0.1562, 0.5355, 0.125, 0.5355, 0.125, 0.5, 0.1875, 0.5, 0.1875, 0.5355, 0.1562, 0.5355, 0.1562, 0.5, 0.2188, 0.5, 0.2188, 0.5355, 0.1875, 0.5355, 0.1875, 0.5, 0.25, 0.5, 0.25, 0.5355, 0.2188, 0.5355, 0.2188, 0.5, 0.2812, 0.5, 0.2812, 0.5355, 0.25, 0.5355, 0.25, 0.5, 0.3125, 0.5, 0.3125, 0.5355, 0.2812, 0.5355, 0.2812, 0.5, 0.3438, 0.5, 0.3437, 0.5355, 0.3125, 0.5355, 0.3125, 0.5, 0.375, 0.5, 0.375, 0.5355, 0.3437, 0.5355, 0.3438, 0.5, 0.4062, 0.5, 0.4062, 0.5355, 0.375, 0.5355, 0.375, 0.5, 0.4375, 0.5, 0.4375, 0.5355, 0.4062, 0.5355, 0.4062, 0.5, 0.4688, 0.5, 0.4688, 0.5355, 0.4375, 0.5355, 0.4375, 0.5, 0.5, 0.5, 0.5, 0.5355, 0.4688, 0.5355, 0.4688, 0.5, 0.5312, 0.5, 0.5312, 0.5355, 0.5, 0.5355, 0.5, 0.5, 0.5625, 0.5, 0.5625, 0.5355, 0.5312, 0.5355, 0.5312, 0.5, 0.5938, 0.5, 0.5938, 0.5355, 0.5625, 0.5355, 0.5625, 0.5, 0.625, 0.5, 0.625, 0.5355, 0.5938, 0.5355, 0.5938, 0.5, 0.6562, 0.5, 0.6562, 0.5355, 0.625, 0.5355, 0.625, 0.5, 0.6875, 0.5, 0.6875, 0.5355, 0.6562, 0.5355, 0.6562, 0.5, 0.7188, 0.5, 0.7188, 0.5355, 0.6875, 0.5355, 0.6875, 0.5, 0.75, 0.5, 0.75, 0.5355, 0.7188, 0.5355, 0.7188, 0.5, 0.7812, 0.5, 0.7812, 0.5355, 0.75, 0.5355, 0.75, 0.5, 0.8125, 0.5, 0.8125, 0.5355, 0.7812, 0.5355, 0.7812, 0.5, 0.8438, 0.5, 0.8438, 0.5355, 0.8125, 0.5355, 0.8125, 0.5, 0.875, 0.5, 0.875, 0.5355, 0.8438, 0.5355, 0.8438, 0.5, 0.9062, 0.5, 0.9062, 0.5355, 0.875, 0.5355, 0.875, 0.5, 0.9375, 0.5, 0.9375, 0.5355, 0.9062, 0.5355, 0.9062, 0.5, 0.9688, 0.5, 0.9687, 0.5355, 0.9375, 0.5355, 0.9375, 0.5, 1.0, 0.5, 1.0, 0.5355, 0.9687, 0.5355, 0.9688, 0.5, 1.0, 0.8146, 1.0, 0.867, 0.9688, 0.867, 0.9687, 0.8146, 1.0, 0.9195, 0.9687, 0.9195, 0.9687, 0.9195, 1.0, 0.9195, 0.9687, 0.8146, 0.9688, 0.867, 0.9375, 0.867, 0.9375, 0.8146, 0.03125, 0.867, 0.0625, 0.867, 0.0625, 0.867, 0.03125, 0.867, 0.9375, 0.8146, 0.9375, 0.867, 0.9062, 0.867, 0.9063, 0.8146, 0.8437, 0.867, 0.875, 0.867, 0.875, 0.867, 0.8437, 0.867, 0.9063, 0.8146, 0.9062, 0.867, 0.875, 0.867, 0.875, 0.8146, 0.1562, 0.867, 0.1875, 0.867, 0.1875, 0.867, 0.1562, 0.867, 0.875, 0.8146, 0.875, 0.867, 0.8437, 0.867, 0.8438, 0.8146, 0.9688, 0.867, 1.0, 0.867, 1.0, 0.867, 0.9688, 0.867, 0.8438, 0.8146, 0.8437, 0.867, 0.8125, 0.867, 0.8125, 0.8146, 0.8438, 0.902, 0.8438, 0.9195, 0.8125, 0.9195, 0.8125, 0.902, 0.8125, 0.8146, 0.8125, 0.867, 0.7812, 0.867, 0.7813, 0.8146, 0.8125, 0.902, 0.8125, 0.9195, 0.7812, 0.9195, 0.7812, 0.902, 0.7813, 0.8146, 0.7812, 0.867, 0.75, 0.867, 0.75, 0.8146, 0.7812, 0.902, 0.7812, 0.9195, 0.75, 0.9195, 0.75, 0.902, 0.75, 0.8146, 0.75, 0.867, 0.7188, 0.867, 0.7188, 0.8146, 0.75, 0.902, 0.75, 0.9195, 0.7188, 0.9195, 0.7188, 0.902, 0.7188, 0.8146, 0.7188, 0.867, 0.6875, 0.867, 0.6875, 0.8146, 0.7188, 0.902, 0.7188, 0.9195, 0.6875, 0.9195, 0.6875, 0.902, 0.6875, 0.8146, 0.6875, 0.867, 0.6562, 0.867, 0.6562, 0.8146, 0.6875, 0.902, 0.6875, 0.9195, 0.6563, 0.9195, 0.6562, 0.902, 0.6562, 0.8146, 0.6562, 0.867, 0.625, 0.867, 0.625, 0.8146, 0.6562, 0.902, 0.6563, 0.9195, 0.625, 0.9195, 0.625, 0.902, 0.625, 0.8146, 0.625, 0.867, 0.5938, 0.867, 0.5938, 0.8146, 0.625, 0.902, 0.625, 0.9195, 0.5938, 0.9195, 0.5938, 0.902, 0.5938, 0.8146, 0.5938, 0.867, 0.5625, 0.867, 0.5625, 0.8146, 0.5938, 0.902, 0.5938, 0.9195, 0.5625, 0.9195, 0.5625, 0.902, 0.5625, 0.8146, 0.5625, 0.867, 0.5312, 0.867, 0.5312, 0.8146, 0.5625, 0.902, 0.5625, 0.9195, 0.5313, 0.9195, 0.5312, 0.902, 0.5312, 0.8146, 0.5312, 0.867, 0.5, 0.867, 0.5, 0.8146, 0.5312, 0.902, 0.5313, 0.9195, 0.5, 0.9195, 0.5, 0.902, 0.5, 0.8146, 0.5, 0.867, 0.4687, 0.867, 0.4687, 0.8146, 0.5, 0.902, 0.5, 0.9195, 0.4688, 0.9195, 0.4687, 0.902, 0.4687, 0.8146, 0.4687, 0.867, 0.4375, 0.867, 0.4375, 0.8146, 0.4687, 0.902, 0.4688, 0.9195, 0.4375, 0.9195, 0.4375, 0.902, 0.4375, 0.8146, 0.4375, 0.867, 0.4062, 0.867, 0.4062, 0.8146, 0.4375, 0.902, 0.4375, 0.9195, 0.4062, 0.9195, 0.4062, 0.902, 0.4062, 0.8146, 0.4062, 0.867, 0.375, 0.867, 0.375, 0.8146, 0.4062, 0.902, 0.4062, 0.9195, 0.375, 0.9195, 0.375, 0.902, 0.375, 0.8146, 0.375, 0.867, 0.3438, 0.867, 0.3438, 0.8146, 0.375, 0.902, 0.375, 0.9195, 0.3438, 0.9195, 0.3438, 0.902, 0.3438, 0.8146, 0.3438, 0.867, 0.3125, 0.867, 0.3125, 0.8146, 0.3438, 0.902, 0.3438, 0.9195, 0.3125, 0.9195, 0.3125, 0.902, 0.3125, 0.8146, 0.3125, 0.867, 0.2812, 0.867, 0.2812, 0.8146, 0.3125, 0.902, 0.3125, 0.9195, 0.2812, 0.9195, 0.2812, 0.902, 0.2812, 0.8146, 0.2812, 0.867, 0.25, 0.867, 0.25, 0.8146, 0.2812, 0.902, 0.2812, 0.9195, 0.25, 0.9195, 0.25, 0.902, 0.25, 0.8146, 0.25, 0.867, 0.2188, 0.867, 0.2188, 0.8146, 0.25, 0.902, 0.25, 0.9195, 0.2187, 0.9195, 0.2188, 0.902, 0.2188, 0.8146, 0.2188, 0.867, 0.1875, 0.867, 0.1875, 0.8146, 0.2188, 0.902, 0.2187, 0.9195, 0.1875, 0.9195, 0.1875, 0.902, 0.1875, 0.8146, 0.1875, 0.867, 0.1562, 0.867, 0.1562, 0.8146, 0.09375, 0.9195, 0.0625, 0.9195, 0.0625, 0.9195, 0.09375, 0.9195, 0.1562, 0.8146, 0.1562, 0.867, 0.125, 0.867, 0.125, 0.8146, 0.9062, 0.9195, 0.875, 0.9195, 0.875, 0.9195, 0.9062, 0.9195, 0.125, 0.8146, 0.125, 0.867, 0.09375, 0.867, 0.09375, 0.8146, 0.8438, 0.8845, 0.8437, 0.867, 0.8437, 0.867, 0.8438, 0.8845, 0.09375, 0.8146, 0.09375, 0.867, 0.0625, 0.867, 0.0625, 0.8146, 0.0625, 0.867, 0.09375, 0.867, 0.09375, 0.867, 0.0625, 0.867, 0.0625, 0.8146, 0.0625, 0.867, 0.03125, 0.867, 0.03125, 0.8146, 0.875, 0.867, 0.9062, 0.867, 0.9062, 0.867, 0.875, 0.867, 0.03125, 0.8146, 0.03125, 0.867, 0.0, 0.867, 0.0, 0.8146, 0.125, 0.9195, 0.09375, 0.9195, 0.09375, 0.9195, 0.125, 0.9195, 1.0, 0.902, 1.0, 0.9195, 0.9687, 0.9195, 0.9687, 0.902, 0.9687, 0.902, 0.9687, 0.9195, 0.9375, 0.9195, 0.9375, 0.902, 0.9375, 0.902, 0.9375, 0.9195, 0.9062, 0.9195, 0.9062, 0.902, 0.9062, 0.902, 0.9062, 0.9195, 0.875, 0.9195, 0.875, 0.902, 0.875, 0.902, 0.875, 0.9195, 0.8438, 0.9195, 0.8438, 0.902, 0.1875, 0.902, 0.1875, 0.9195, 0.1562, 0.9195, 0.1562, 0.902, 0.1562, 0.902, 0.1562, 0.9195, 0.125, 0.9195, 0.125, 0.902, 0.125, 0.902, 0.125, 0.9195, 0.09375, 0.9195, 0.09375, 0.902, 0.09375, 0.902, 0.09375, 0.9195, 0.0625, 0.9195, 0.0625, 0.902, 0.0625, 0.902, 0.0625, 0.9195, 0.03125, 0.9195, 0.03125, 0.902, 0.03125, 0.902, 0.03125, 0.9195, 0.0, 0.9195, 0.0, 0.902, 0.1875, 0.9195, 0.1562, 0.9195, 0.1562, 0.9195, 0.1875, 0.9195, 0.875, 0.9195, 0.8438, 0.9195, 0.8438, 0.9195, 0.875, 0.9195, 0.0625, 0.9195, 0.03125, 0.9195, 0.03125, 0.9195, 0.0625, 0.9195, 0.9375, 0.867, 0.9688, 0.867, 0.9688, 0.867, 0.9375, 0.867, 0.125, 0.867, 0.1562, 0.867, 0.1562, 0.867, 0.125, 0.867, 0.0, 0.867, 0.03125, 0.867, 0.03125, 0.867, 0.0, 0.867, 0.9687, 0.9195, 0.9375, 0.9195, 0.9375, 0.9195, 0.9687, 0.9195, 0.1562, 0.9195, 0.125, 0.9195, 0.125, 0.9195, 0.1562, 0.9195, 0.03125, 0.9195, 0.0, 0.9195, 0.0, 0.9195, 0.03125, 0.9195, 0.1875, 0.902, 0.1875, 0.9195, 0.1875, 0.9195, 0.1875, 0.902, 0.9062, 0.867, 0.9375, 0.867, 0.9375, 0.867, 0.9062, 0.867, 0.09375, 0.867, 0.125, 0.867, 0.125, 0.867, 0.09375, 0.867, 0.9375, 0.9195, 0.9062, 0.9195, 0.9062, 0.9195, 0.9375, 0.9195, 0.1875, 0.867, 0.1875, 0.8845, 0.1875, 0.8845, 0.1875, 0.867, 0.1875, 0.8845, 0.1875, 0.902, 0.1875, 0.902, 0.1875, 0.8845, 0.03125, 0.867, 0.03125, 0.8845, 0.0, 0.8845, 0.0, 0.867, 0.03125, 0.8845, 0.03125, 0.902, 0.0, 0.902, 0.0, 0.8845, 0.0625, 0.867, 0.0625, 0.8845, 0.03125, 0.8845, 0.03125, 0.867, 0.0625, 0.8845, 0.0625, 0.902, 0.03125, 0.902, 0.03125, 0.8845, 0.09375, 0.867, 0.09375, 0.8845, 0.0625, 0.8845, 0.0625, 0.867, 0.09375, 0.8845, 0.09375, 0.902, 0.0625, 0.902, 0.0625, 0.8845, 0.125, 0.867, 0.125, 0.8845, 0.09375, 0.8845, 0.09375, 0.867, 0.125, 0.8845, 0.125, 0.902, 0.09375, 0.902, 0.09375, 0.8845, 0.1562, 0.867, 0.1562, 0.8845, 0.125, 0.8845, 0.125, 0.867, 0.1562, 0.8845, 0.1562, 0.902, 0.125, 0.902, 0.125, 0.8845, 0.1875, 0.867, 0.1875, 0.8845, 0.1562, 0.8845, 0.1562, 0.867, 0.1875, 0.8845, 0.1875, 0.902, 0.1562, 0.902, 0.1562, 0.8845, 0.875, 0.867, 0.875, 0.8845, 0.8438, 0.8845, 0.8437, 0.867, 0.875, 0.8845, 0.875, 0.902, 0.8438, 0.902, 0.8438, 0.8845, 0.9062, 0.867, 0.9062, 0.8845, 0.875, 0.8845, 0.875, 0.867, 0.9062, 0.8845, 0.9062, 0.902, 0.875, 0.902, 0.875, 0.8845, 0.9375, 0.867, 0.9375, 0.8845, 0.9062, 0.8845, 0.9062, 0.867, 0.9375, 0.8845, 0.9375, 0.902, 0.9062, 0.902, 0.9062, 0.8845, 0.9688, 0.867, 0.9688, 0.8845, 0.9375, 0.8845, 0.9375, 0.867, 0.9688, 0.8845, 0.9687, 0.902, 0.9375, 0.902, 0.9375, 0.8845, 1.0, 0.867, 1.0, 0.8845, 0.9688, 0.8845, 0.9688, 0.867, 1.0, 0.8845, 1.0, 0.902, 0.9687, 0.902, 0.9688, 0.8845, 0.8438, 0.9195, 0.8438, 0.902, 0.8438, 0.902, 0.8438, 0.9195, 0.8438, 0.902, 0.8438, 0.8845, 0.8438, 0.8845, 0.8438, 0.902, 0.2188, 0.867, 0.2187, 0.8845, 0.1875, 0.8845, 0.1875, 0.867, 0.2187, 0.8845, 0.2188, 0.902, 0.1875, 0.902, 0.1875, 0.8845, 0.25, 0.867, 0.25, 0.8845, 0.2187, 0.8845, 0.2188, 0.867, 0.25, 0.8845, 0.25, 0.902, 0.2188, 0.902, 0.2187, 0.8845, 0.2812, 0.867, 0.2812, 0.8845, 0.25, 0.8845, 0.25, 0.867, 0.2812, 0.8845, 0.2812, 0.902, 0.25, 0.902, 0.25, 0.8845, 0.3125, 0.867, 0.3125, 0.8845, 0.2812, 0.8845, 0.2812, 0.867, 0.3125, 0.8845, 0.3125, 0.902, 0.2812, 0.902, 0.2812, 0.8845, 0.3438, 0.867, 0.3438, 0.8845, 0.3125, 0.8845, 0.3125, 0.867, 0.3438, 0.8845, 0.3438, 0.902, 0.3125, 0.902, 0.3125, 0.8845, 0.375, 0.867, 0.375, 0.8845, 0.3438, 0.8845, 0.3438, 0.867, 0.375, 0.8845, 0.375, 0.902, 0.3438, 0.902, 0.3438, 0.8845, 0.4062, 0.867, 0.4062, 0.8845, 0.375, 0.8845, 0.375, 0.867, 0.4062, 0.8845, 0.4062, 0.902, 0.375, 0.902, 0.375, 0.8845, 0.4375, 0.867, 0.4375, 0.8845, 0.4062, 0.8845, 0.4062, 0.867, 0.4375, 0.8845, 0.4375, 0.902, 0.4062, 0.902, 0.4062, 0.8845, 0.4687, 0.867, 0.4687, 0.8845, 0.4375, 0.8845, 0.4375, 0.867, 0.4687, 0.8845, 0.4687, 0.902, 0.4375, 0.902, 0.4375, 0.8845, 0.5, 0.867, 0.5, 0.8845, 0.4687, 0.8845, 0.4687, 0.867, 0.5, 0.8845, 0.5, 0.902, 0.4687, 0.902, 0.4687, 0.8845, 0.5312, 0.867, 0.5312, 0.8845, 0.5, 0.8845, 0.5, 0.867, 0.5312, 0.8845, 0.5312, 0.902, 0.5, 0.902, 0.5, 0.8845, 0.5625, 0.867, 0.5625, 0.8845, 0.5312, 0.8845, 0.5312, 0.867, 0.5625, 0.8845, 0.5625, 0.902, 0.5312, 0.902, 0.5312, 0.8845, 0.5938, 0.867, 0.5938, 0.8845, 0.5625, 0.8845, 0.5625, 0.867, 0.5938, 0.8845, 0.5938, 0.902, 0.5625, 0.902, 0.5625, 0.8845, 0.625, 0.867, 0.625, 0.8845, 0.5938, 0.8845, 0.5938, 0.867, 0.625, 0.8845, 0.625, 0.902, 0.5938, 0.902, 0.5938, 0.8845, 0.6562, 0.867, 0.6562, 0.8845, 0.625, 0.8845, 0.625, 0.867, 0.6562, 0.8845, 0.6562, 0.902, 0.625, 0.902, 0.625, 0.8845, 0.6875, 0.867, 0.6875, 0.8845, 0.6562, 0.8845, 0.6562, 0.867, 0.6875, 0.8845, 0.6875, 0.902, 0.6562, 0.902, 0.6562, 0.8845, 0.7188, 0.867, 0.7188, 0.8845, 0.6875, 0.8845, 0.6875, 0.867, 0.7188, 0.8845, 0.7188, 0.902, 0.6875, 0.902, 0.6875, 0.8845, 0.75, 0.867, 0.75, 0.8845, 0.7188, 0.8845, 0.7188, 0.867, 0.75, 0.8845, 0.75, 0.902, 0.7188, 0.902, 0.7188, 0.8845, 0.7812, 0.867, 0.7812, 0.8845, 0.75, 0.8845, 0.75, 0.867, 0.7812, 0.8845, 0.7812, 0.902, 0.75, 0.902, 0.75, 0.8845, 0.8125, 0.867, 0.8125, 0.8845, 0.7812, 0.8845, 0.7812, 0.867, 0.8125, 0.8845, 0.8125, 0.902, 0.7812, 0.902, 0.7812, 0.8845, 0.8437, 0.867, 0.8438, 0.8845, 0.8125, 0.8845, 0.8125, 0.867, 0.8438, 0.8845, 0.8438, 0.902, 0.8125, 0.902, 0.8125, 0.8845])
me_cylinder.materials.append(mat_material_001)
me_cylinder.materials.append(mat_material_003)
me_cylinder.materials.append(mat_material_004)
me_cylinder.materials.append(mat_material_005)
me_cylinder.use_remesh_fix_poles = True
me_cylinder.use_remesh_preserve_attributes = False
me_cylinder.use_mirror_vertex_groups = False
me_cylinder.update()
me_cylinder_001 = bpy.data.meshes.new('Cylinder.001')
me_cylinder_001.from_pydata([(0.0, 1.0, -1.0), (0.0, 1.0, 1.0), (0.1951, 0.9808, -1.0), (0.1951, 0.9808, 1.0), (0.3827, 0.9239, -1.0), (0.3827, 0.9239, 1.0), (0.5556, 0.8315, -1.0), (0.5556, 0.8315, 1.0), (0.7071, 0.7071, -1.0), (0.7071, 0.7071, 1.0), (0.8315, 0.5556, -1.0), (0.8315, 0.5556, 1.0), (0.9239, 0.3827, -1.0), (0.9239, 0.3827, 1.0), (0.9808, 0.1951, -1.0), (0.9808, 0.1951, 1.0), (1.0, 7.55e-08, -1.0), (1.0, 7.55e-08, 1.0), (0.9808, -0.1951, -1.0), (0.9808, -0.1951, 1.0), (0.9239, -0.3827, -1.0), (0.9239, -0.3827, 1.0), (0.8315, -0.5556, -1.0), (0.8315, -0.5556, 1.0), (0.7071, -0.7071, -1.0), (0.7071, -0.7071, 1.0), (0.5556, -0.8315, -1.0), (0.5556, -0.8315, 1.0), (0.3827, -0.9239, -1.0), (0.3827, -0.9239, 1.0), (0.1951, -0.9808, -1.0), (0.1951, -0.9808, 1.0), (-3.258e-07, -1.0, -1.0), (-3.258e-07, -1.0, 1.0), (-0.1951, -0.9808, -1.0), (-0.1951, -0.9808, 1.0), (-0.3827, -0.9239, -1.0), (-0.3827, -0.9239, 1.0), (-0.5556, -0.8315, -1.0), (-0.5556, -0.8315, 1.0), (-0.7071, -0.7071, -1.0), (-0.7071, -0.7071, 1.0), (-0.8315, -0.5556, -1.0), (-0.8315, -0.5556, 1.0), (-0.9239, -0.3827, -1.0), (-0.9239, -0.3827, 1.0), (-0.9808, -0.1951, -1.0), (-0.9808, -0.1951, 1.0), (-1.0, 9.656e-07, -1.0), (-1.0, 9.656e-07, 1.0), (-0.9808, 0.1951, -1.0), (-0.9808, 0.1951, 1.0), (-0.9239, 0.3827, -1.0), (-0.9239, 0.3827, 1.0), (-0.8315, 0.5556, -1.0), (-0.8315, 0.5556, 1.0), (-0.7071, 0.7071, -1.0), (-0.7071, 0.7071, 1.0), (-0.5556, 0.8315, -1.0), (-0.5556, 0.8315, 1.0), (-0.3827, 0.9239, -1.0), (-0.3827, 0.9239, 1.0), (-0.1951, 0.9808, -1.0), (-0.1951, 0.9808, 1.0)], [], [(0, 1, 3, 2), (2, 3, 5, 4), (4, 5, 7, 6), (6, 7, 9, 8), (8, 9, 11, 10), (10, 11, 13, 12), (12, 13, 15, 14), (14, 15, 17, 16), (16, 17, 19, 18), (18, 19, 21, 20), (20, 21, 23, 22), (22, 23, 25, 24), (24, 25, 27, 26), (26, 27, 29, 28), (28, 29, 31, 30), (30, 31, 33, 32), (32, 33, 35, 34), (34, 35, 37, 36), (36, 37, 39, 38), (38, 39, 41, 40), (40, 41, 43, 42), (42, 43, 45, 44), (44, 45, 47, 46), (46, 47, 49, 48), (48, 49, 51, 50), (50, 51, 53, 52), (52, 53, 55, 54), (54, 55, 57, 56), (56, 57, 59, 58), (58, 59, 61, 60), (3, 1, 63, 61, 59, 57, 55, 53, 51, 49, 47, 45, 43, 41, 39, 37, 35, 33, 31, 29, 27, 25, 23, 21, 19, 17, 15, 13, 11, 9, 7, 5), (60, 61, 63, 62), (62, 63, 1, 0), (0, 2, 4, 6, 8, 10, 12, 14, 16, 18, 20, 22, 24, 26, 28, 30, 32, 34, 36, 38, 40, 42, 44, 46, 48, 50, 52, 54, 56, 58, 60, 62)])
_uv = me_cylinder_001.uv_layers.new(name='UVMap')
_uv.uv.foreach_set('vector', [1.0, 0.5, 1.0, 1.0, 0.9688, 1.0, 0.9688, 0.5, 0.9688, 0.5, 0.9688, 1.0, 0.9375, 1.0, 0.9375, 0.5, 0.9375, 0.5, 0.9375, 1.0, 0.9062, 1.0, 0.9062, 0.5, 0.9062, 0.5, 0.9062, 1.0, 0.875, 1.0, 0.875, 0.5, 0.875, 0.5, 0.875, 1.0, 0.8438, 1.0, 0.8438, 0.5, 0.8438, 0.5, 0.8438, 1.0, 0.8125, 1.0, 0.8125, 0.5, 0.8125, 0.5, 0.8125, 1.0, 0.7812, 1.0, 0.7812, 0.5, 0.7812, 0.5, 0.7812, 1.0, 0.75, 1.0, 0.75, 0.5, 0.75, 0.5, 0.75, 1.0, 0.7188, 1.0, 0.7188, 0.5, 0.7188, 0.5, 0.7188, 1.0, 0.6875, 1.0, 0.6875, 0.5, 0.6875, 0.5, 0.6875, 1.0, 0.6562, 1.0, 0.6562, 0.5, 0.6562, 0.5, 0.6562, 1.0, 0.625, 1.0, 0.625, 0.5, 0.625, 0.5, 0.625, 1.0, 0.5938, 1.0, 0.5938, 0.5, 0.5938, 0.5, 0.5938, 1.0, 0.5625, 1.0, 0.5625, 0.5, 0.5625, 0.5, 0.5625, 1.0, 0.5312, 1.0, 0.5312, 0.5, 0.5312, 0.5, 0.5312, 1.0, 0.5, 1.0, 0.5, 0.5, 0.5, 0.5, 0.5, 1.0, 0.4688, 1.0, 0.4688, 0.5, 0.4688, 0.5, 0.4688, 1.0, 0.4375, 1.0, 0.4375, 0.5, 0.4375, 0.5, 0.4375, 1.0, 0.4062, 1.0, 0.4062, 0.5, 0.4062, 0.5, 0.4062, 1.0, 0.375, 1.0, 0.375, 0.5, 0.375, 0.5, 0.375, 1.0, 0.3438, 1.0, 0.3438, 0.5, 0.3438, 0.5, 0.3438, 1.0, 0.3125, 1.0, 0.3125, 0.5, 0.3125, 0.5, 0.3125, 1.0, 0.2812, 1.0, 0.2812, 0.5, 0.2812, 0.5, 0.2812, 1.0, 0.25, 1.0, 0.25, 0.5, 0.25, 0.5, 0.25, 1.0, 0.2188, 1.0, 0.2188, 0.5, 0.2188, 0.5, 0.2188, 1.0, 0.1875, 1.0, 0.1875, 0.5, 0.1875, 0.5, 0.1875, 1.0, 0.1562, 1.0, 0.1562, 0.5, 0.1562, 0.5, 0.1562, 1.0, 0.125, 1.0, 0.125, 0.5, 0.125, 0.5, 0.125, 1.0, 0.09375, 1.0, 0.09375, 0.5, 0.09375, 0.5, 0.09375, 1.0, 0.0625, 1.0, 0.0625, 0.5, 0.2968, 0.4854, 0.25, 0.49, 0.2032, 0.4854, 0.1582, 0.4717, 0.1167, 0.4496, 0.08029, 0.4197, 0.05045, 0.3833, 0.02827, 0.3418, 0.01461, 0.2968, 0.01, 0.25, 0.01461, 0.2032, 0.02827, 0.1582, 0.05045, 0.1167, 0.08029, 0.08029, 0.1167, 0.05045, 0.1582, 0.02827, 0.2032, 0.01461, 0.25, 0.01, 0.2968, 0.01461, 0.3418, 0.02827, 0.3833, 0.05045, 0.4197, 0.08029, 0.4496, 0.1167, 0.4717, 0.1582, 0.4854, 0.2032, 0.49, 0.25, 0.4854, 0.2968, 0.4717, 0.3418, 0.4496, 0.3833, 0.4197, 0.4197, 0.3833, 0.4496, 0.3418, 0.4717, 0.0625, 0.5, 0.0625, 1.0, 0.03125, 1.0, 0.03125, 0.5, 0.03125, 0.5, 0.03125, 1.0, 0.0, 1.0, 0.0, 0.5, 0.75, 0.49, 0.7968, 0.4854, 0.8418, 0.4717, 0.8833, 0.4496, 0.9197, 0.4197, 0.9496, 0.3833, 0.9717, 0.3418, 0.9854, 0.2968, 0.99, 0.25, 0.9854, 0.2032, 0.9717, 0.1582, 0.9496, 0.1167, 0.9197, 0.08029, 0.8833, 0.05045, 0.8418, 0.02827, 0.7968, 0.01461, 0.75, 0.01, 0.7032, 0.01461, 0.6582, 0.02827, 0.6167, 0.05045, 0.5803, 0.08029, 0.5504, 0.1167, 0.5283, 0.1582, 0.5146, 0.2032, 0.51, 0.25, 0.5146, 0.2968, 0.5283, 0.3418, 0.5504, 0.3833, 0.5803, 0.4197, 0.6167, 0.4496, 0.6582, 0.4717, 0.7032, 0.4854])
me_cylinder_001.materials.append(mat_material_002)
me_cylinder_001.use_remesh_fix_poles = True
me_cylinder_001.use_remesh_preserve_attributes = False
me_cylinder_001.use_mirror_vertex_groups = False
me_cylinder_001.update()
me_cube_001 = bpy.data.meshes.new('Cube.001')
me_cube_001.from_pydata([(-1.0, -1.0, -1.0), (-1.0, -1.0, 1.0), (-1.0, 1.0, -1.0), (-1.0, 1.0, 1.0), (1.0, -1.0, -1.0), (1.0, -1.0, 0.2319), (1.0, 1.0, -1.0), (1.0, 1.0, 0.2319), (0.3523, 1.0, -1.0), (0.3523, 1.0, 1.0), (0.3523, -1.0, -1.0), (0.3523, -1.0, 1.0)], [], [(0, 1, 3, 2), (8, 9, 7, 6), (6, 7, 5, 4), (10, 11, 1, 0), (8, 6, 4, 10), (9, 3, 1, 11), (7, 9, 11, 5), (2, 8, 10, 0), (4, 5, 11, 10), (2, 3, 9, 8)])
_uv = me_cube_001.uv_layers.new(name='UVMap')
_uv.uv.foreach_set('vector', [0.375, 0.0, 0.625, 0.0, 0.625, 0.25, 0.375, 0.25, 0.375, 0.419, 0.625, 0.419, 0.625, 0.5, 0.375, 0.5, 0.375, 0.5, 0.625, 0.5, 0.625, 0.75, 0.375, 0.75, 0.375, 0.831, 0.625, 0.831, 0.625, 1.0, 0.375, 1.0, 0.294, 0.5, 0.375, 0.5, 0.375, 0.75, 0.294, 0.75, 0.706, 0.5, 0.875, 0.5, 0.875, 0.75, 0.706, 0.75, 0.625, 0.5, 0.706, 0.5, 0.706, 0.75, 0.625, 0.75, 0.125, 0.5, 0.294, 0.5, 0.294, 0.75, 0.125, 0.75, 0.375, 0.75, 0.625, 0.75, 0.625, 0.831, 0.375, 0.831, 0.375, 0.25, 0.625, 0.25, 0.625, 0.419, 0.375, 0.419])
me_cube_001.materials.append(mat_material_003)
me_cube_001.use_remesh_fix_poles = True
me_cube_001.use_remesh_preserve_attributes = False
me_cube_001.use_mirror_vertex_groups = False
me_cube_001.update()
me_cube_002 = bpy.data.meshes.new('Cube.002')
me_cube_002.from_pydata([(-1.0, -1.0, -1.0), (-1.0, -1.0, 1.0), (-1.0, 1.0, -1.0), (-1.0, 1.0, 1.0), (1.0, -1.0, -1.0), (1.0, -1.0, 0.2319), (1.0, 1.0, -1.0), (1.0, 1.0, 0.2319), (0.3523, 1.0, -1.0), (0.3523, 1.0, 1.0), (0.3523, -1.0, -1.0), (0.3523, -1.0, 1.0)], [], [(0, 1, 3, 2), (8, 9, 7, 6), (6, 7, 5, 4), (10, 11, 1, 0), (8, 6, 4, 10), (9, 3, 1, 11), (7, 9, 11, 5), (2, 8, 10, 0), (4, 5, 11, 10), (2, 3, 9, 8)])
_uv = me_cube_002.uv_layers.new(name='UVMap')
_uv.uv.foreach_set('vector', [0.375, 0.0, 0.625, 0.0, 0.625, 0.25, 0.375, 0.25, 0.375, 0.419, 0.625, 0.419, 0.625, 0.5, 0.375, 0.5, 0.375, 0.5, 0.625, 0.5, 0.625, 0.75, 0.375, 0.75, 0.375, 0.831, 0.625, 0.831, 0.625, 1.0, 0.375, 1.0, 0.294, 0.5, 0.375, 0.5, 0.375, 0.75, 0.294, 0.75, 0.706, 0.5, 0.875, 0.5, 0.875, 0.75, 0.706, 0.75, 0.625, 0.5, 0.706, 0.5, 0.706, 0.75, 0.625, 0.75, 0.125, 0.5, 0.294, 0.5, 0.294, 0.75, 0.125, 0.75, 0.375, 0.75, 0.625, 0.75, 0.625, 0.831, 0.375, 0.831, 0.375, 0.25, 0.625, 0.25, 0.625, 0.419, 0.375, 0.419])
me_cube_002.materials.append(mat_material_003)
me_cube_002.use_remesh_fix_poles = True
me_cube_002.use_remesh_preserve_attributes = False
me_cube_002.use_mirror_vertex_groups = False
me_cube_002.update()

# ---- objects
ob_cylinder = bpy.data.objects.new('Cylinder', me_cylinder)
ob_cylinder_001 = bpy.data.objects.new('Cylinder.001', me_cylinder_001)
ob_cube = bpy.data.objects.new('Cube', me_cube_001)
ob_cube_001 = bpy.data.objects.new('Cube.001', me_cube_002)

# ---- transforms, parenting, visibility, modifiers, constraints
ob_cylinder.location = (0.0, 0.0, 0.0)
ob_cylinder.rotation_euler = (-0.0, 1.571, 0.0)
ob_cylinder.scale = (1.0, 1.0, 4.827)
ob_cylinder.lineart.crease_threshold = 0.0
ob_cylinder_001.location = (-2.868, 0.0, 1.161)
ob_cylinder_001.rotation_euler = (-0.0, 1.571, 0.0)
ob_cylinder_001.scale = (0.08176, 0.08176, 3.596)
ob_cylinder_001.lineart.crease_threshold = 0.0
ob_cube.location = (0.812, 0.005954, 1.162)
ob_cube.scale = (0.4537, 0.2205, 0.2205)
ob_cube.lineart.crease_threshold = 0.0
ob_cube_001.location = (-6.343, 0.005954, 1.162)
ob_cube_001.rotation_euler = (0.0, -0.0, 3.142)
ob_cube_001.scale = (0.4537, 0.2205, 0.2205)
ob_cube_001.lineart.crease_threshold = 0.0

# ---- collection membership
col_collection.objects.link(ob_cylinder)
col_collection.objects.link(ob_cylinder_001)
col_collection.objects.link(ob_cube)
col_collection.objects.link(ob_cube_001)

# ---- scene / render settings (as saved in the file)
scene.frame_start = 1; scene.frame_end = 250; scene.frame_set(1)
scene.render.engine = 'BLENDER_EEVEE_NEXT'
scene.cycles.use_denoising = False
scene.cycles.samples = 128
scene.cycles.sampling_pattern = 'TABULATED_SOBOL'
scene.cycles.use_adaptive_sampling = False
scene.cycles.use_light_tree = False
scene.eevee.use_gtao = True
scene.view_settings.view_transform = 'Filmic'
bpy.context.view_layer.update()

# ---- added for rendering (the .blend has no active camera): camera
cam_auto = bpy.data.cameras.new('AutoCamera')
cam_auto.lens = 50.0
cam_auto.sensor_width = 36.0
cam_auto.clip_end = 1000.0
ob_auto_camera = bpy.data.objects.new('AutoCamera', cam_auto)
scene.collection.objects.link(ob_auto_camera)
ob_auto_camera.location = (10.6781, -14.5223, 9.69867)
ob_auto_camera.rotation_euler = (1.09748, -7.21219e-08, 0.694738)
scene.camera = ob_auto_camera
bpy.context.view_layer.update()
